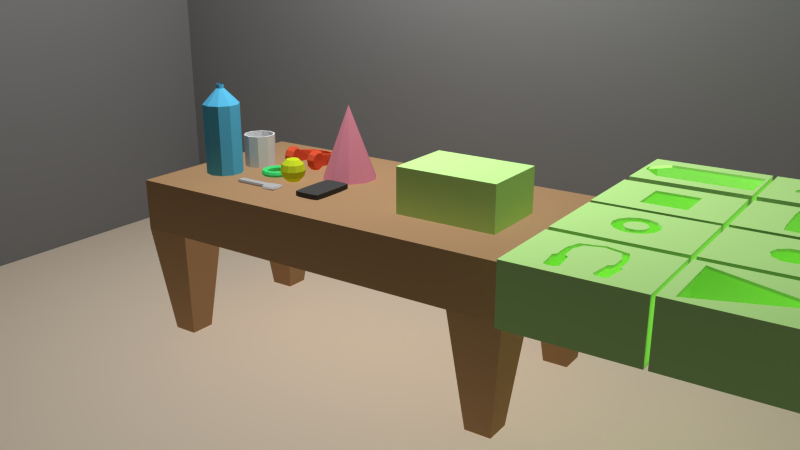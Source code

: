 # Source: State1.blend  (saved by Blender 2.73.0; exported with 4.5.12 LTS)
import bpy
from mathutils import Matrix  # noqa: F401  (used for matrix-valued properties, if any)

bpy.ops.wm.read_factory_settings(use_empty=True)
scene = bpy.context.scene
scene.name = 'Scene'

# ---- collections
col_collection_1 = bpy.data.collections.new('Collection 1'); scene.collection.children.link(col_collection_1)

# ---- materials (node trees are filled in below, after node groups)
mat_simpleboxmaterial = bpy.data.materials.new('SimpleBoxMaterial')
mat_simpleboxmaterial.alpha_threshold = 0.0
mat_simpleboxmaterial.roughness = 0.5
mat_material_010 = bpy.data.materials.new('Material.010')
mat_material_010.alpha_threshold = 0.0
mat_material_010.roughness = 0.5
mat_material_011 = bpy.data.materials.new('Material.011')
mat_material_011.alpha_threshold = 0.0
mat_material_011.roughness = 0.5
mat_material_006 = bpy.data.materials.new('Material.006')
mat_material_006.alpha_threshold = 0.0
mat_material_006.roughness = 0.5
mat_material_004 = bpy.data.materials.new('Material.004')
mat_material_004.alpha_threshold = 0.0
mat_material_004.roughness = 0.5
mat_material_002 = bpy.data.materials.new('Material.002')
mat_material_002.alpha_threshold = 0.0
mat_material_002.roughness = 0.5
mat_material_009 = bpy.data.materials.new('Material.009')
mat_material_009.alpha_threshold = 0.0
mat_material_009.roughness = 0.5
mat_material = bpy.data.materials.new('Material')
mat_material.alpha_threshold = 0.0
mat_material.roughness = 0.5
mat_material_007 = bpy.data.materials.new('Material.007')
mat_material_007.alpha_threshold = 0.0
mat_material_007.roughness = 0.5
mat_material_005 = bpy.data.materials.new('Material.005')
mat_material_005.alpha_threshold = 0.0
mat_material_005.roughness = 0.5
mat_material_003 = bpy.data.materials.new('Material.003')
mat_material_003.alpha_threshold = 0.0
mat_material_003.roughness = 0.5
mat_material_001 = bpy.data.materials.new('Material.001')
mat_material_001.alpha_threshold = 0.0
mat_material_001.roughness = 0.5

# ---- material node trees
mat_simpleboxmaterial.use_nodes = True; mat_simpleboxmaterial.node_tree.nodes.clear()
_N = mat_simpleboxmaterial.node_tree.nodes; _L = mat_simpleboxmaterial.node_tree.links
n0 = _N.new('ShaderNodeOutputMaterial'); n0.name = 'Material Output'; n0.location = (300, 300)
n1 = _N.new('ShaderNodeBsdfDiffuse'); n1.name = 'Diffuse BSDF'; n1.location = (10, 300)
n1.inputs[0].default_value = (0.6046, 1.0, 0.3503, 1.0)
_L.new(n1.outputs[0], n0.inputs[0])
n0.is_active_output = True
mat_material_010.use_nodes = True; mat_material_010.node_tree.nodes.clear()
_N = mat_material_010.node_tree.nodes; _L = mat_material_010.node_tree.links
n0 = _N.new('ShaderNodeOutputMaterial'); n0.name = 'Material Output'; n0.location = (300, 300)
n1 = _N.new('ShaderNodeBsdfDiffuse'); n1.name = 'Diffuse BSDF'; n1.location = (10, 300)
n1.inputs[0].default_value = (0.8, 0.6827, 0.5364, 1.0)
_L.new(n1.outputs[0], n0.inputs[0])
n0.is_active_output = True
mat_material_011.use_nodes = True; mat_material_011.node_tree.nodes.clear()
_N = mat_material_011.node_tree.nodes; _L = mat_material_011.node_tree.links
n0 = _N.new('ShaderNodeOutputMaterial'); n0.name = 'Material Output'; n0.location = (300, 300)
n1 = _N.new('ShaderNodeBsdfDiffuse'); n1.name = 'Diffuse BSDF'; n1.location = (10, 300)
n1.inputs[0].default_value = (0.2079, 0.2079, 0.2079, 1.0)
_L.new(n1.outputs[0], n0.inputs[0])
n0.is_active_output = True
mat_material_006.use_nodes = True; mat_material_006.node_tree.nodes.clear()
_N = mat_material_006.node_tree.nodes; _L = mat_material_006.node_tree.links
n0 = _N.new('ShaderNodeOutputMaterial'); n0.name = 'Material Output'; n0.location = (300, 300)
n1 = _N.new('ShaderNodeBsdfDiffuse'); n1.name = 'Diffuse BSDF'; n1.location = (10, 300)
n1.inputs[0].default_value = (0.8, 0.1043, 0.0427, 1.0)
_L.new(n1.outputs[0], n0.inputs[0])
n0.is_active_output = True
mat_material_004.use_nodes = True; mat_material_004.node_tree.nodes.clear()
_N = mat_material_004.node_tree.nodes; _L = mat_material_004.node_tree.links
n0 = _N.new('ShaderNodeOutputMaterial'); n0.name = 'Material Output'; n0.location = (300, 300)
n1 = _N.new('ShaderNodeBsdfDiffuse'); n1.name = 'Diffuse BSDF'; n1.location = (10, 300)
n1.inputs[0].default_value = (0.6536, 0.8, 0.02754, 1.0)
_L.new(n1.outputs[0], n0.inputs[0])
n0.is_active_output = True
mat_material_002.use_nodes = True; mat_material_002.node_tree.nodes.clear()
_N = mat_material_002.node_tree.nodes; _L = mat_material_002.node_tree.links
n0 = _N.new('ShaderNodeOutputMaterial'); n0.name = 'Material Output'; n0.location = (300, 300)
n1 = _N.new('ShaderNodeBsdfDiffuse'); n1.name = 'Diffuse BSDF'; n1.location = (10, 300)
n1.inputs[0].default_value = (0.8, 0.2838, 0.3812, 1.0)
_L.new(n1.outputs[0], n0.inputs[0])
n0.is_active_output = True
mat_material_009.use_nodes = True; mat_material_009.node_tree.nodes.clear()
_N = mat_material_009.node_tree.nodes; _L = mat_material_009.node_tree.links
n0 = _N.new('ShaderNodeOutputMaterial'); n0.name = 'Material Output'; n0.location = (300, 300)
n1 = _N.new('ShaderNodeBsdfDiffuse'); n1.name = 'Diffuse BSDF'; n1.location = (10, 300)
n1.inputs[0].default_value = (0.07161, 0.8, 0.2199, 1.0)
_L.new(n1.outputs[0], n0.inputs[0])
n0.is_active_output = True
mat_material.use_nodes = True; mat_material.node_tree.nodes.clear()
_N = mat_material.node_tree.nodes; _L = mat_material.node_tree.links
n0 = _N.new('ShaderNodeOutputMaterial'); n0.name = 'Material Output'; n0.location = (300, 300)
n1 = _N.new('ShaderNodeBsdfDiffuse'); n1.name = 'Diffuse BSDF'; n1.location = (10, 300)
n1.inputs[0].default_value = (0.1064, 0.5103, 0.8, 1.0)
_L.new(n1.outputs[0], n0.inputs[0])
n0.is_active_output = True
mat_material_007.use_nodes = True; mat_material_007.node_tree.nodes.clear()
_N = mat_material_007.node_tree.nodes; _L = mat_material_007.node_tree.links
n0 = _N.new('ShaderNodeOutputMaterial'); n0.name = 'Material Output'; n0.location = (300, 300)
n1 = _N.new('ShaderNodeBsdfDiffuse'); n1.name = 'Diffuse BSDF'; n1.location = (10, 300)
_L.new(n1.outputs[0], n0.inputs[0])
n0.is_active_output = True
mat_material_005.use_nodes = True; mat_material_005.node_tree.nodes.clear()
_N = mat_material_005.node_tree.nodes; _L = mat_material_005.node_tree.links
n0 = _N.new('ShaderNodeOutputMaterial'); n0.name = 'Material Output'; n0.location = (300, 300)
n1 = _N.new('ShaderNodeBsdfDiffuse'); n1.name = 'Diffuse BSDF'; n1.location = (10, 300)
n1.inputs[0].default_value = (0.4672, 0.4672, 0.4672, 1.0)
_L.new(n1.outputs[0], n0.inputs[0])
n0.is_active_output = True
mat_material_003.use_nodes = True; mat_material_003.node_tree.nodes.clear()
_N = mat_material_003.node_tree.nodes; _L = mat_material_003.node_tree.links
n0 = _N.new('ShaderNodeOutputMaterial'); n0.name = 'Material Output'; n0.location = (300, 300)
n1 = _N.new('ShaderNodeBsdfDiffuse'); n1.name = 'Diffuse BSDF'; n1.location = (10, 300)
n1.inputs[0].default_value = (0.06998, 0.06998, 0.06998, 1.0)
_L.new(n1.outputs[0], n0.inputs[0])
n0.is_active_output = True
mat_material_001.use_nodes = True; mat_material_001.node_tree.nodes.clear()
_N = mat_material_001.node_tree.nodes; _L = mat_material_001.node_tree.links
n0 = _N.new('ShaderNodeOutputMaterial'); n0.name = 'Material Output'; n0.location = (300, 300)
n1 = _N.new('ShaderNodeBsdfDiffuse'); n1.name = 'Diffuse BSDF'; n1.location = (10, 300)
n1.inputs[0].default_value = (0.4385, 0.2701, 0.1431, 1.0)
_L.new(n1.outputs[0], n0.inputs[0])
n0.is_active_output = True

# ---- world
world_world = bpy.data.worlds.new('World'); scene.world = world_world
world_world.color = (0.05088, 0.05088, 0.05088)
world_world.use_sun_shadow = False
world_world.sun_shadow_jitter_overblur = 0.0
world_world.cycles.sampling_method = 'MANUAL'
world_world.cycles.sample_map_resolution = 256

# ---- cameras
cam_camera_003 = bpy.data.cameras.new('Camera.003')
cam_camera_003.clip_end = 100.0
cam_camera_003.lens = 35.0
cam_camera_003.sensor_width = 32.0
cam_camera_003.sensor_height = 18.0
cam_camera_003.display_size = 2.0
cam_camera_003.dof.focus_distance = 0.0

# ---- lights
light_lamp = bpy.data.lights.new('Lamp', 'POINT')
light_lamp.transmission_factor = 0.0
light_lamp.cutoff_distance = 30.0
light_lamp.use_shadow = False
light_lamp.energy = 1000.0
light_lamp.shadow_buffer_clip_start = 1.001
light_lamp.shadow_soft_size = 0.1
light_lamp.shadow_maximum_resolution = 0.006
light_lamp.use_absolute_resolution = True
light_lamp.cycles.use_multiple_importance_sampling = False

# ---- meshes
me_plane_011 = bpy.data.meshes.new('Plane.011')
me_plane_011.from_pydata([(0.203, -0.2868, 0.1119), (0.203, 0.2868, 0.1119), (-0.203, 0.2868, 0.1119), (-0.203, -0.2868, 0.1119), (-0.203, -0.2868, -0.1119), (0.203, -0.2868, -0.1119), (0.203, 0.2868, -0.1119), (-0.203, 0.2868, -0.1119), (0.07961, -0.05738, -0.1119), (0.07961, 0.09127, -0.1119), (0.07961, 0.148, -0.1119), (0.07961, 0.1484, -0.1119), (-0.06996, 0.1484, -0.1119), (-0.06996, 0.1334, -0.1119), (-0.06996, 0.1334, -0.1119), (-0.06996, 0.0003299, -0.1119), (-0.06996, -0.0005995, -0.1119), (-0.06996, -0.001174, -0.1119), (-0.06996, -0.002103, -0.1119), (-0.06996, -0.1352, -0.1119), (-0.06996, -0.1352, -0.1119), (-0.06996, -0.1502, -0.1119), (0.07961, -0.1502, -0.1119), (0.07961, -0.1219, -0.1119), (0.1973, -0.281, 0.1061), (0.1973, 0.281, 0.1061), (-0.1973, 0.281, 0.1061), (-0.1973, -0.281, 0.1061), (-0.1973, -0.281, -0.1061), (0.1973, -0.281, -0.1061), (0.1973, 0.281, -0.1061), (-0.1973, 0.281, -0.1061), (0.07961, -0.05738, -0.1019), (0.07961, 0.09127, -0.1019), (0.07961, 0.148, -0.1019), (0.07961, 0.1484, -0.1019), (-0.06996, 0.1484, -0.1019), (-0.06996, 0.1334, -0.1019), (-0.06996, 0.1334, -0.1019), (-0.06996, 0.0003299, -0.1019), (-0.06996, -0.0005995, -0.1019), (-0.06996, -0.001174, -0.1019), (-0.06996, -0.002103, -0.1019), (-0.06996, -0.1352, -0.1019), (-0.06996, -0.1352, -0.1019), (-0.06996, -0.1502, -0.1019), (0.07961, -0.1502, -0.1019), (0.07961, -0.1219, -0.1019)], [], [(0, 1, 2, 3), (0, 3, 4, 5), (1, 0, 5, 6), (2, 1, 6, 7), (3, 2, 7, 4), (5, 8, 9, 10, 11, 12, 13, 7, 6), (5, 4, 7, 13, 14, 15, 16, 17, 18, 19, 20, 21, 22, 23, 8), (27, 26, 25, 24), (29, 28, 27, 24), (30, 29, 24, 25), (31, 30, 25, 26), (28, 31, 26, 27), (30, 31, 37, 36, 35, 34, 33, 32, 29), (32, 47, 46, 45, 44, 43, 42, 41, 40, 39, 38, 37, 31, 28, 29), (11, 10, 34, 35), (12, 11, 35, 36), (13, 12, 36, 37), (14, 13, 37, 38), (15, 14, 38, 39), (16, 15, 39, 40), (17, 16, 40, 41), (22, 21, 45, 46), (21, 20, 44, 45), (23, 22, 46, 47), (20, 19, 43, 44), (8, 23, 47, 32), (19, 18, 42, 43), (9, 8, 32, 33), (18, 17, 41, 42), (10, 9, 33, 34)])
me_plane_011.materials.append(mat_simpleboxmaterial)
me_plane_011.use_remesh_preserve_volume = False
me_plane_011.use_remesh_preserve_attributes = False
me_plane_011.use_mirror_vertex_groups = False
me_plane_011.update()
me_plane_009 = bpy.data.meshes.new('Plane.009')
me_plane_009.from_pydata([(0.203, -0.2868, 0.1119), (0.203, 0.2868, 0.1119), (-0.203, 0.2868, 0.1119), (-0.203, -0.2868, 0.1119), (-0.203, -0.2868, -0.1119), (0.203, -0.2868, -0.1119), (0.203, 0.2868, -0.1119), (-0.203, 0.2868, -0.1119), (0.1202, -0.01165, -0.1119), (0.1202, -0.01074, -0.1119), (0.1164, 0.0253, -0.1119), (0.1132, 0.05037, -0.1119), (0.1114, 0.06052, -0.1119), (0.1057, 0.06106, -0.1119), (0.05061, 0.05646, -0.1119), (0.04364, 0.02621, -0.1119), (0.04331, 0.02492, -0.1119), (-0.1117, 0.02492, -0.1119), (-0.1117, 0.02408, -0.1119), (-0.1149, -0.01165, -0.1119), (-0.1149, -0.01244, -0.1119), (-0.1117, -0.04822, -0.1119), (0.04331, -0.04822, -0.1119), (0.04865, -0.07299, -0.1119), (0.05061, -0.07976, -0.1119), (0.06856, -0.08074, -0.1119), (0.09693, -0.08431, -0.1119), (0.1047, -0.08283, -0.1119), (0.1111, -0.08283, -0.1119), (0.1111, -0.07968, -0.1119), (0.1137, -0.06988, -0.1119), (0.1152, -0.0533, -0.1119), (0.1162, -0.04836, -0.1119), (0.1164, -0.04389, -0.1119), (0.1973, -0.281, 0.1061), (0.1973, 0.281, 0.1061), (-0.1973, 0.281, 0.1061), (-0.1973, -0.281, 0.1061), (-0.1973, -0.281, -0.1061), (0.1973, -0.281, -0.1061), (0.1973, 0.281, -0.1061), (-0.1973, 0.281, -0.1061), (0.1202, -0.01165, -0.1019), (0.1202, -0.01074, -0.1019), (0.1164, 0.0253, -0.1019), (0.1132, 0.05037, -0.1019), (0.1114, 0.06052, -0.1019), (0.1057, 0.06106, -0.1019), (0.05061, 0.05646, -0.1019), (0.04364, 0.02621, -0.1019), (0.04331, 0.02492, -0.1019), (-0.1117, 0.02492, -0.1019), (-0.1117, 0.02408, -0.1019), (-0.1149, -0.01165, -0.1019), (-0.1149, -0.01244, -0.1019), (-0.1117, -0.04822, -0.1019), (0.04331, -0.04822, -0.1019), (0.04865, -0.07299, -0.1019), (0.05061, -0.07976, -0.1019), (0.06856, -0.08074, -0.1019), (0.09693, -0.08431, -0.1019), (0.1047, -0.08283, -0.1019), (0.1111, -0.08283, -0.1019), (0.1111, -0.07968, -0.1019), (0.1137, -0.06988, -0.1019), (0.1152, -0.0533, -0.1019), (0.1162, -0.04836, -0.1019), (0.1164, -0.04389, -0.1019)], [], [(0, 1, 2, 3), (0, 3, 4, 5), (1, 0, 5, 6), (2, 1, 6, 7), (3, 2, 7, 4), (5, 8, 9, 10, 11, 12, 13, 14, 15, 16, 17, 18, 19, 20, 7, 6), (5, 4, 7, 20, 21, 22, 23, 24, 25, 26, 27, 28, 29, 30, 31, 32, 33, 8), (37, 36, 35, 34), (39, 38, 37, 34), (40, 39, 34, 35), (41, 40, 35, 36), (38, 41, 36, 37), (40, 41, 54, 53, 52, 51, 50, 49, 48, 47, 46, 45, 44, 43, 42, 39), (42, 67, 66, 65, 64, 63, 62, 61, 60, 59, 58, 57, 56, 55, 54, 41, 38, 39), (9, 8, 42, 43), (10, 9, 43, 44), (11, 10, 44, 45), (12, 11, 45, 46), (13, 12, 46, 47), (14, 13, 47, 48), (15, 14, 48, 49), (16, 15, 49, 50), (17, 16, 50, 51), (18, 17, 51, 52), (19, 18, 52, 53), (20, 19, 53, 54), (21, 20, 54, 55), (22, 21, 55, 56), (23, 22, 56, 57), (24, 23, 57, 58), (25, 24, 58, 59), (26, 25, 59, 60), (27, 26, 60, 61), (28, 27, 61, 62), (29, 28, 62, 63), (30, 29, 63, 64), (31, 30, 64, 65), (32, 31, 65, 66), (33, 32, 66, 67), (8, 33, 67, 42)])
me_plane_009.materials.append(mat_simpleboxmaterial)
me_plane_009.use_remesh_preserve_volume = False
me_plane_009.use_remesh_preserve_attributes = False
me_plane_009.use_mirror_vertex_groups = False
me_plane_009.update()
me_plane_007 = bpy.data.meshes.new('Plane.007')
me_plane_007.from_pydata([(0.203, -0.2868, 0.1119), (0.203, 0.2868, 0.1119), (-0.203, 0.2868, 0.1119), (-0.203, -0.2868, 0.1119), (-0.203, -0.2868, -0.1119), (0.203, -0.2868, -0.1119), (0.203, 0.2868, -0.1119), (-0.203, 0.2868, -0.1119), (0.02626, 0.2225, -0.1119), (-0.004726, 0.2225, -0.1119), (-0.03571, 0.2225, -0.1119), (-0.0636, 0.2115, -0.1119), (-0.0667, 0.1129, -0.1119), (-0.0667, 0.003282, -0.1119), (-0.0667, -0.1063, -0.1119), (-0.0636, -0.2049, -0.1119), (-0.03571, -0.2159, -0.1119), (-0.004726, -0.2159, -0.1119), (0.02626, -0.2159, -0.1119), (0.05415, -0.2049, -0.1119), (0.05724, -0.1063, -0.1119), (0.05724, 0.003282, -0.1119), (0.05724, 0.1129, -0.1119), (0.05415, 0.2115, -0.1119), (0.1973, -0.281, 0.1061), (0.1973, 0.281, 0.1061), (-0.1973, 0.281, 0.1061), (-0.1973, -0.281, 0.1061), (-0.1973, -0.281, -0.1061), (0.1973, -0.281, -0.1061), (0.1973, 0.281, -0.1061), (-0.1973, 0.281, -0.1061), (0.02626, 0.2225, -0.1019), (-0.004726, 0.2225, -0.1019), (-0.03571, 0.2225, -0.1019), (-0.0636, 0.2115, -0.1019), (-0.0667, 0.1129, -0.1019), (-0.0667, 0.003282, -0.1019), (-0.0667, -0.1063, -0.1019), (-0.0636, -0.2049, -0.1019), (-0.03571, -0.2159, -0.1019), (-0.004726, -0.2159, -0.1019), (0.02626, -0.2159, -0.1019), (0.05415, -0.2049, -0.1019), (0.05724, -0.1063, -0.1019), (0.05724, 0.003282, -0.1019), (0.05724, 0.1129, -0.1019), (0.05415, 0.2115, -0.1019)], [], [(0, 1, 2, 3), (0, 3, 4, 5), (1, 0, 5, 6), (2, 1, 6, 7), (3, 2, 7, 4), (6, 8, 9, 10, 11, 12, 13, 14, 15, 16, 4, 7), (5, 4, 16, 17, 18, 19, 20, 21, 22, 23, 8, 6), (27, 26, 25, 24), (29, 28, 27, 24), (30, 29, 24, 25), (31, 30, 25, 26), (28, 31, 26, 27), (31, 28, 40, 39, 38, 37, 36, 35, 34, 33, 32, 30), (30, 32, 47, 46, 45, 44, 43, 42, 41, 40, 28, 29), (10, 9, 33, 34), (11, 10, 34, 35), (12, 11, 35, 36), (13, 12, 36, 37), (14, 13, 37, 38), (15, 14, 38, 39), (16, 15, 39, 40), (17, 16, 40, 41), (18, 17, 41, 42), (19, 18, 42, 43), (20, 19, 43, 44), (21, 20, 44, 45), (22, 21, 45, 46), (23, 22, 46, 47), (8, 23, 47, 32), (9, 8, 32, 33)])
me_plane_007.materials.append(mat_simpleboxmaterial)
me_plane_007.use_remesh_preserve_volume = False
me_plane_007.use_remesh_preserve_attributes = False
me_plane_007.use_mirror_vertex_groups = False
me_plane_007.update()
me_plane_006 = bpy.data.meshes.new('Plane.006')
me_plane_006.from_pydata([(0.203, -0.2868, 0.1119), (0.203, 0.2868, 0.1119), (-0.203, 0.2868, 0.1119), (-0.203, -0.2868, 0.1119), (-0.203, -0.2868, -0.1119), (0.203, -0.2868, -0.1119), (0.203, 0.2868, -0.1119), (-0.203, 0.2868, -0.1119), (0.07323, 0.01312, -0.1124), (0.06603, 0.0762, -0.1124), (0.04586, 0.1268, -0.1124), (0.01671, 0.1549, -0.1124), (-0.01564, 0.1549, -0.1124), (-0.04478, 0.1268, -0.1124), (-0.06495, 0.0762, -0.1124), (-0.07215, 0.01312, -0.1124), (-0.06495, -0.04995, -0.1124), (-0.04478, -0.1005, -0.1124), (-0.01564, -0.1286, -0.1124), (0.01671, -0.1286, -0.1124), (0.04586, -0.1005, -0.1124), (0.06603, -0.04995, -0.1124), (0.03743, 0.01312, -0.1114), (0.03378, -0.01889, -0.1114), (0.02354, -0.04457, -0.1114), (0.008748, -0.05881, -0.1114), (-0.007671, -0.05881, -0.1114), (-0.02246, -0.04457, -0.1114), (-0.0327, -0.01889, -0.1114), (-0.03635, 0.01312, -0.1114), (-0.0327, 0.04514, -0.1114), (-0.02246, 0.07081, -0.1114), (-0.007671, 0.08506, -0.1114), (0.008748, 0.08506, -0.1114), (0.02354, 0.07081, -0.1114), (0.03378, 0.04514, -0.1114), (0.1973, -0.281, 0.1061), (0.1973, 0.281, 0.1061), (-0.1973, 0.281, 0.1061), (-0.1973, -0.281, 0.1061), (-0.1973, -0.281, -0.1061), (0.1973, -0.281, -0.1061), (0.1973, 0.281, -0.1061), (-0.1973, 0.281, -0.1061), (0.07323, 0.01312, -0.1014), (0.06603, 0.0762, -0.1014), (0.04586, 0.1268, -0.1014), (0.01671, 0.1549, -0.1014), (-0.01564, 0.1549, -0.1014), (-0.04478, 0.1268, -0.1014), (-0.06495, 0.0762, -0.1014), (-0.07215, 0.01312, -0.1014), (-0.06495, -0.04995, -0.1014), (-0.04478, -0.1005, -0.1014), (-0.01564, -0.1286, -0.1014), (0.01671, -0.1286, -0.1014), (0.04586, -0.1005, -0.1014), (0.06603, -0.04995, -0.1014), (0.03743, 0.01312, -0.1024), (0.03378, -0.01889, -0.1024), (0.02354, -0.04457, -0.1024), (0.008748, -0.05881, -0.1024), (-0.007671, -0.05881, -0.1024), (-0.02246, -0.04457, -0.1024), (-0.0327, -0.01889, -0.1024), (-0.03635, 0.01312, -0.1024), (-0.0327, 0.04514, -0.1024), (-0.02246, 0.07081, -0.1024), (-0.007671, 0.08506, -0.1024), (0.008748, 0.08506, -0.1024), (0.02354, 0.07081, -0.1024), (0.03378, 0.04514, -0.1024)], [], [(0, 1, 2, 3), (0, 3, 4, 5), (1, 0, 5, 6), (2, 1, 6, 7), (3, 2, 7, 4), (6, 8, 9, 10, 11, 12, 13, 14, 15, 4, 7), (5, 4, 15, 16, 17, 18, 19, 20, 21, 8, 6), (22, 23, 24, 25, 26, 27, 28, 29, 30, 31, 32, 33, 34, 35), (39, 38, 37, 36), (41, 40, 39, 36), (42, 41, 36, 37), (43, 42, 37, 38), (40, 43, 38, 39), (43, 40, 51, 50, 49, 48, 47, 46, 45, 44, 42), (42, 44, 57, 56, 55, 54, 53, 52, 51, 40, 41), (71, 70, 69, 68, 67, 66, 65, 64, 63, 62, 61, 60, 59, 58), (14, 13, 49, 50), (15, 14, 50, 51), (16, 15, 51, 52), (17, 16, 52, 53), (18, 17, 53, 54), (19, 18, 54, 55), (23, 22, 58, 59), (24, 23, 59, 60), (25, 24, 60, 61), (26, 25, 61, 62), (30, 29, 65, 66), (31, 30, 66, 67), (32, 31, 67, 68), (33, 32, 68, 69), (34, 33, 69, 70), (29, 28, 64, 65), (28, 27, 63, 64), (27, 26, 62, 63), (13, 12, 48, 49), (35, 34, 70, 71), (22, 35, 71, 58), (20, 19, 55, 56), (12, 11, 47, 48), (21, 20, 56, 57), (11, 10, 46, 47), (8, 21, 57, 44), (10, 9, 45, 46), (9, 8, 44, 45)])
me_plane_006.materials.append(mat_simpleboxmaterial)
me_plane_006.use_remesh_preserve_volume = False
me_plane_006.use_remesh_preserve_attributes = False
me_plane_006.use_mirror_vertex_groups = False
me_plane_006.update()
me_plane_005 = bpy.data.meshes.new('Plane.005')
me_plane_005.from_pydata([(0.203, -0.2868, 0.1119), (0.203, 0.2868, 0.1119), (-0.203, 0.2868, 0.1119), (-0.203, -0.2868, 0.1119), (0.203, -0.2868, -0.1119), (0.203, 0.2868, -0.1119), (-0.203, 0.2868, -0.1119), (-0.203, -0.2868, -0.1119)], [], [(0, 1, 2, 3), (7, 6, 5, 4), (0, 3, 7, 4), (1, 0, 4, 5), (2, 1, 5, 6), (3, 2, 6, 7)])
me_plane_005.materials.append(mat_simpleboxmaterial)
me_plane_005.use_remesh_preserve_volume = False
me_plane_005.use_remesh_preserve_attributes = False
me_plane_005.use_mirror_vertex_groups = False
me_plane_005.update()
me_plane_003 = bpy.data.meshes.new('Plane.003')
me_plane_003.from_pydata([(0.203, -0.2868, 0.1119), (0.203, 0.2868, 0.1119), (-0.203, 0.2868, 0.1119), (-0.203, -0.2868, 0.1119), (-0.203, -0.2868, -0.1119), (0.203, -0.2868, -0.1119), (0.203, 0.2868, -0.1119), (-0.203, 0.2868, -0.1119), (-0.005022, 0.2144, -0.1125), (-0.02781, 0.2007, -0.1125), (-0.0766, 0.1761, -0.1125), (-0.08404, 0.1319, -0.1125), (-0.09229, 0.08858, -0.1125), (-0.09353, 0.01188, -0.1125), (-0.09336, -0.003999, -0.1125), (-0.0915, -0.03414, -0.1125), (-0.09514, -0.04103, -0.1125), (-0.1026, -0.05682, -0.1125), (-0.09754, -0.1154, -0.1125), (-0.09665, -0.1275, -0.1125), (-0.09609, -0.1371, -0.1125), (-0.09518, -0.1584, -0.1125), (-0.09368, -0.2004, -0.1125), (-0.08028, -0.2156, -0.1125), (-0.05969, -0.2106, -0.1125), (-0.04984, -0.1898, -0.1125), (-0.05263, -0.1447, -0.1125), (-0.0538, -0.1258, -0.1125), (-0.05433, -0.1172, -0.1125), (-0.05499, -0.1065, -0.1125), (-0.05878, -0.04514, -0.1125), (-0.05895, -0.04492, -0.1125), (-0.06207, -0.0405, -0.1125), (-0.0709, -0.02917, -0.1125), (-0.07277, 0.000971, -0.1125), (-0.07288, 0.05943, -0.1125), (-0.07414, 0.08164, -0.1125), (-0.06426, 0.1243, -0.1125), (-0.06054, 0.1555, -0.1125), (-0.03944, 0.1678, -0.1125), (-0.005271, 0.1892, -0.1125), (0.0284, 0.1679, -0.1125), (0.04994, 0.1553, -0.1125), (0.05348, 0.1249, -0.1125), (0.06345, 0.08136, -0.1125), (0.0624, 0.05935, -0.1125), (0.0623, 0.0005839, -0.1125), (0.06042, -0.02955, -0.1125), (0.04833, -0.04498, -0.1125), (0.04816, -0.04754, -0.1125), (0.04441, -0.1077, -0.1125), (0.0438, -0.1175, -0.1125), (0.0433, -0.1254, -0.1125), (0.04222, -0.1428, -0.1125), (0.03927, -0.1901, -0.1125), (0.0491, -0.2109, -0.1125), (0.06968, -0.216, -0.1125), (0.08308, -0.2009, -0.1125), (0.08476, -0.1548, -0.1125), (0.08556, -0.1363, -0.1125), (0.08605, -0.128, -0.1125), (0.08682, -0.1176, -0.1125), (0.09213, -0.056, -0.1125), (0.09116, -0.05395, -0.1125), (0.08101, -0.03464, -0.1125), (0.08289, -0.004504, -0.1125), (0.083, 0.01465, -0.1125), (0.0816, 0.08822, -0.1125), (0.07382, 0.1296, -0.1125), (0.06617, 0.1757, -0.1125), (0.01798, 0.2003, -0.1125), (0.1973, -0.281, 0.1061), (0.1973, 0.281, 0.1061), (-0.1973, 0.281, 0.1061), (-0.1973, -0.281, 0.1061), (-0.1973, -0.281, -0.1061), (0.1973, -0.281, -0.1061), (0.1973, 0.281, -0.1061), (-0.1973, 0.281, -0.1061), (-0.005045, 0.2143, -0.1025), (-0.02778, 0.2007, -0.1025), (-0.07657, 0.1761, -0.1025), (-0.08402, 0.1319, -0.1025), (-0.09226, 0.08859, -0.1025), (-0.0935, 0.01189, -0.1025), (-0.09334, -0.003988, -0.1025), (-0.09147, -0.03413, -0.1025), (-0.09512, -0.04102, -0.1025), (-0.1025, -0.05681, -0.1025), (-0.09751, -0.1154, -0.1025), (-0.09662, -0.1275, -0.1025), (-0.09607, -0.1371, -0.1025), (-0.09515, -0.1584, -0.1025), (-0.09365, -0.2004, -0.1025), (-0.08026, -0.2156, -0.1025), (-0.05967, -0.2106, -0.1025), (-0.04982, -0.1898, -0.1025), (-0.05261, -0.1447, -0.1025), (-0.05377, -0.1258, -0.1025), (-0.0543, -0.1172, -0.1025), (-0.05497, -0.1065, -0.1025), (-0.05876, -0.04513, -0.1025), (-0.05893, -0.04491, -0.1025), (-0.06204, -0.04049, -0.1025), (-0.07088, -0.02916, -0.1025), (-0.07274, 0.000982, -0.1025), (-0.07286, 0.05944, -0.1025), (-0.07411, 0.08165, -0.1025), (-0.06424, 0.1243, -0.1025), (-0.06052, 0.1555, -0.1025), (-0.03942, 0.1679, -0.1025), (-0.005247, 0.1892, -0.1025), (0.02842, 0.1679, -0.1025), (0.04996, 0.1553, -0.1025), (0.05351, 0.1249, -0.1025), (0.06347, 0.08137, -0.1025), (0.06242, 0.05936, -0.1025), (0.06233, 0.0005949, -0.1025), (0.06045, -0.02954, -0.1025), (0.04835, -0.04497, -0.1025), (0.04819, -0.04753, -0.1025), (0.04443, -0.1077, -0.1025), (0.04382, -0.1175, -0.1025), (0.04333, -0.1254, -0.1025), (0.04224, -0.1428, -0.1025), (0.03929, -0.1901, -0.1025), (0.04912, -0.2109, -0.1025), (0.06964, -0.216, -0.1025), (0.08304, -0.2009, -0.1025), (0.08472, -0.1548, -0.1025), (0.08552, -0.1364, -0.1025), (0.08601, -0.128, -0.1025), (0.08678, -0.1176, -0.1025), (0.09209, -0.05602, -0.1025), (0.09112, -0.05396, -0.1025), (0.08097, -0.03466, -0.1025), (0.08285, -0.004521, -0.1025), (0.08296, 0.01463, -0.1025), (0.08157, 0.0882, -0.1025), (0.07378, 0.1296, -0.1025), (0.06613, 0.1757, -0.1025), (0.01794, 0.2003, -0.1025)], [], [(0, 1, 2, 3), (0, 3, 4, 5), (1, 0, 5, 6), (2, 1, 6, 7), (3, 2, 7, 4), (5, 4, 7, 8, 9, 10, 11, 12, 13, 14, 15, 16, 17, 18, 19, 20, 21, 22, 23, 24, 25, 26, 27, 28, 29, 30, 31, 32, 33, 34, 35, 36, 37, 38, 39, 40, 41, 42, 43, 44, 45, 46, 47, 48, 49, 50, 51, 52, 53, 54, 55), (5, 55, 56, 57, 58, 59, 60, 61, 62, 63, 64, 65, 66, 67, 68, 69, 70, 8, 7, 6), (74, 73, 72, 71), (76, 75, 74, 71), (77, 76, 71, 72), (78, 77, 72, 73), (75, 78, 73, 74), (126, 125, 124, 123, 122, 121, 120, 119, 118, 117, 116, 115, 114, 113, 112, 111, 110, 109, 108, 107, 106, 105, 104, 103, 102, 101, 100, 99, 98, 97, 96, 95, 94, 93, 92, 91, 90, 89, 88, 87, 86, 85, 84, 83, 82, 81, 80, 79, 78, 75, 76), (77, 78, 79, 141, 140, 139, 138, 137, 136, 135, 134, 133, 132, 131, 130, 129, 128, 127, 126, 76), (9, 8, 79, 80), (10, 9, 80, 81), (11, 10, 81, 82), (12, 11, 82, 83), (13, 12, 83, 84), (14, 13, 84, 85), (15, 14, 85, 86), (16, 15, 86, 87), (17, 16, 87, 88), (18, 17, 88, 89), (19, 18, 89, 90), (22, 21, 92, 93), (26, 25, 96, 97), (27, 26, 97, 98), (29, 28, 99, 100), (30, 29, 100, 101), (31, 30, 101, 102), (32, 31, 102, 103), (33, 32, 103, 104), (34, 33, 104, 105), (35, 34, 105, 106), (36, 35, 106, 107), (37, 36, 107, 108), (38, 37, 108, 109), (39, 38, 109, 110), (40, 39, 110, 111), (41, 40, 111, 112), (42, 41, 112, 113), (43, 42, 113, 114), (44, 43, 114, 115), (45, 44, 115, 116), (46, 45, 116, 117), (47, 46, 117, 118), (48, 47, 118, 119), (64, 63, 134, 135), (65, 64, 135, 136), (66, 65, 136, 137), (67, 66, 137, 138), (68, 67, 138, 139), (69, 68, 139, 140), (70, 69, 140, 141), (8, 70, 141, 79), (24, 23, 94, 95), (20, 19, 90, 91), (28, 27, 98, 99), (23, 22, 93, 94), (25, 24, 95, 96), (21, 20, 91, 92), (49, 48, 119, 120), (63, 62, 133, 134), (50, 49, 120, 121), (62, 61, 132, 133), (61, 60, 131, 132), (60, 59, 130, 131), (56, 55, 126, 127), (52, 51, 122, 123), (51, 50, 121, 122), (59, 58, 129, 130), (57, 56, 127, 128), (55, 54, 125, 126), (53, 52, 123, 124), (58, 57, 128, 129), (54, 53, 124, 125)])
me_plane_003.materials.append(mat_simpleboxmaterial)
me_plane_003.use_remesh_preserve_volume = False
me_plane_003.use_remesh_preserve_attributes = False
me_plane_003.use_mirror_vertex_groups = False
me_plane_003.update()
me_plane_001 = bpy.data.meshes.new('Plane.001')
me_plane_001.from_pydata([(0.203, -0.2868, 0.1119), (0.203, 0.2868, 0.1119), (-0.203, 0.2868, 0.1119), (-0.203, -0.2868, 0.1119), (-0.203, -0.2868, -0.1119), (0.203, -0.2868, -0.1119), (0.203, 0.2868, -0.1119), (-0.203, 0.2868, -0.1119), (0.1566, -0.00423, -0.1119), (0.1565, -0.004151, -0.1119), (-0.1634, 0.237, -0.1119), (-0.1634, 0.2369, -0.1119), (-0.1634, 0.2367, -0.1119), (-0.1634, -0.1534, -0.1119), (-0.1634, -0.2455, -0.1119), (0.1565, -0.004359, -0.1119), (0.1566, -0.00428, -0.1119), (0.1973, -0.281, 0.1061), (0.1973, 0.281, 0.1061), (-0.1973, 0.281, 0.1061), (-0.1973, -0.281, 0.1061), (-0.1973, -0.281, -0.1061), (0.1973, -0.281, -0.1061), (0.1973, 0.281, -0.1061), (-0.1973, 0.281, -0.1061), (0.1566, -0.00423, -0.1019), (0.1565, -0.004151, -0.1019), (-0.1634, 0.237, -0.1019), (-0.1634, 0.2369, -0.1019), (-0.1634, 0.2367, -0.1019), (-0.1634, -0.1534, -0.1019), (-0.1634, -0.2455, -0.1019), (0.1565, -0.004359, -0.1019), (0.1566, -0.00428, -0.1019)], [], [(0, 1, 2, 3), (0, 3, 4, 5), (1, 0, 5, 6), (2, 1, 6, 7), (3, 2, 7, 4), (5, 8, 9, 10, 11, 4, 7, 6), (5, 4, 11, 12, 13, 14, 15, 16, 8), (20, 19, 18, 17), (22, 21, 20, 17), (23, 22, 17, 18), (24, 23, 18, 19), (21, 24, 19, 20), (23, 24, 21, 28, 27, 26, 25, 22), (25, 33, 32, 31, 30, 29, 28, 21, 22), (9, 8, 25, 26), (10, 9, 26, 27), (11, 10, 27, 28), (12, 11, 28, 29), (13, 12, 29, 30), (14, 13, 30, 31), (15, 14, 31, 32), (8, 16, 33, 25), (16, 15, 32, 33)])
me_plane_001.materials.append(mat_simpleboxmaterial)
me_plane_001.use_remesh_preserve_volume = False
me_plane_001.use_remesh_preserve_attributes = False
me_plane_001.use_mirror_vertex_groups = False
me_plane_001.update()
me_cube_005 = bpy.data.meshes.new('Cube.005')
me_cube_005.from_pydata([(-1.0, -1.0, -1.0), (-1.0, 1.0, -1.0), (1.0, 1.0, -1.0), (1.0, -1.0, -1.0), (-1.0, -1.0, 1.0), (-1.0, 1.0, 1.0), (1.0, 1.0, 1.0), (1.0, -1.0, 1.0)], [], [(4, 5, 1, 0), (5, 6, 2, 1), (6, 7, 3, 2), (7, 4, 0, 3), (0, 1, 2, 3), (7, 6, 5, 4)])
me_cube_005.materials.append(mat_material_010)
me_cube_005.use_remesh_preserve_volume = False
me_cube_005.use_remesh_preserve_attributes = False
me_cube_005.use_mirror_vertex_groups = False
me_cube_005.update()
me_cube_003 = bpy.data.meshes.new('Cube.003')
me_cube_003.from_pydata([(-1.0, -1.0, -0.9993), (-0.9333, -1.0, -0.9993), (-0.9333, -101.0, -0.9993), (-1.0, -101.0, -0.9993), (-1.0, -1.0, 1.001), (-0.9333, -1.0, 1.001), (-0.9333, -101.0, 1.001), (-1.0, -101.0, 1.001), (-1.0, -1.0, -1.0), (-1.0, 1.0, -1.0), (1.0, 1.0, -1.0), (1.0, -1.0, -1.0), (-1.0, -1.0, 1.0), (-1.0, 1.0, 1.0), (1.0, 1.0, 1.0), (1.0, -1.0, 1.0), (-1.0, -103.0, -1.004), (-1.0, -101.0, -1.004), (1.0, -101.0, -1.004), (1.0, -103.0, -1.004), (-1.0, -103.0, 0.996), (-1.0, -101.0, 0.996), (1.0, -101.0, 0.996), (1.0, -103.0, 0.996)], [], [(4, 5, 1, 0), (5, 6, 2, 1), (6, 7, 3, 2), (7, 4, 0, 3), (0, 1, 2, 3), (7, 6, 5, 4), (12, 13, 9, 8), (13, 14, 10, 9), (14, 15, 11, 10), (15, 12, 8, 11), (8, 9, 10, 11), (15, 14, 13, 12), (20, 21, 17, 16), (21, 22, 18, 17), (22, 23, 19, 18), (23, 20, 16, 19), (16, 17, 18, 19), (23, 22, 21, 20)])
me_cube_003.materials.append(mat_material_011)
me_cube_003.use_remesh_preserve_volume = False
me_cube_003.use_remesh_preserve_attributes = False
me_cube_003.use_mirror_vertex_groups = False
me_cube_003.update()
me_circle_002 = bpy.data.meshes.new('Circle.002')
me_circle_002.from_pydata([(-1.725, 1.437, 0.5926), (-1.789, 1.065, 1.105), (-1.817, 0.5187, 1.321), (-1.797, -0.07715, 1.158), (-1.737, -0.4629, 0.6785), (-1.661, -0.4911, 0.0659), (-1.596, -0.151, -0.4461), (-1.569, 0.4275, -0.662), (-1.589, 1.023, -0.4992), (-1.648, 1.409, -0.02), (-1.291, 1.437, 0.6468), (-1.356, 1.064, 1.159), (-1.383, 0.5183, 1.375), (-1.364, -0.0776, 1.212), (-1.304, -0.4633, 0.7327), (-1.228, -0.4915, 0.12), (-1.163, -0.1514, -0.392), (-1.136, 0.427, -0.6078), (-1.155, 1.023, -0.4451), (-1.215, 1.409, 0.03415), (-1.054, 1.244, 0.6229), (-1.106, 0.9717, 1.033), (-1.128, 0.5089, 1.205), (-1.112, 0.03221, 1.075), (-1.064, -0.2764, 0.6917), (-1.003, -0.2989, 0.2016), (-0.9516, -0.02687, -0.2081), (-0.9296, 0.4359, -0.3807), (-0.9454, 0.9126, -0.2505), (-0.993, 1.221, 0.1328), (-1.029, 0.4724, 0.4123), (-1.029, 0.4724, 0.4123), (-1.029, 0.4724, 0.4123), (-1.029, 0.4724, 0.4123), (-1.029, 0.4724, 0.4123), (-1.029, 0.4724, 0.4123), (-1.029, 0.4724, 0.4123), (-1.029, 0.4724, 0.4123), (-1.029, 0.4724, 0.4123), (-1.029, 0.4724, 0.4123), (-1.976, 1.245, 0.5077), (-2.028, 0.9726, 0.9173), (-2.05, 0.5099, 1.09), (-2.034, 0.03316, 0.9598), (-1.987, -0.2754, 0.5764), (-1.925, -0.298, 0.0863), (-1.874, -0.02591, -0.3233), (-1.852, 0.4369, -0.496), (-1.868, 0.9136, -0.3658), (-1.915, 1.222, 0.01759), (-1.911, 0.4733, 0.3019), (-1.911, 0.4733, 0.3019), (-1.911, 0.4733, 0.3019), (-1.911, 0.4733, 0.3019), (-1.911, 0.4733, 0.3019), (-1.911, 0.4733, 0.3019), (-1.911, 0.4733, 0.3019), (-1.911, 0.4733, 0.3019), (-1.911, 0.4733, 0.3019), (-1.911, 0.4733, 0.3019), (-1.83, 1.081, 1.434), (-1.858, 0.5355, 1.65), (-1.838, -0.06042, 1.488), (-1.397, 1.081, 1.489), (-1.424, 0.535, 1.704), (-1.405, -0.06087, 1.542), (-1.845, 1.09, 2.509), (-1.813, 0.5641, 2.648), (-1.866, 0.03257, 2.526), (-1.464, 1.081, 2.433), (-1.432, 0.5545, 2.572), (-1.485, 0.02296, 2.45), (-1.365, 1.041, 3.479), (-1.508, 0.5447, 3.568), (-1.501, 0.0273, 3.476), (-1.124, 1.057, 3.237), (-1.058, 0.5285, 3.376), (-1.26, 0.04361, 3.233), (0.02123, 1.031, 3.872), (0.009277, 0.5323, 4.038), (0.0001753, 0.05569, 3.866), (0.01009, 1.045, 3.616), (-0.002123, 0.5309, 3.69), (-0.00245, 0.02821, 3.628), (1.725, 1.437, 0.5926), (1.789, 1.065, 1.105), (1.817, 0.5187, 1.321), (1.797, -0.07715, 1.158), (1.737, -0.4629, 0.6785), (1.661, -0.4911, 0.0659), (1.596, -0.151, -0.4461), (1.569, 0.4275, -0.662), (1.589, 1.023, -0.4992), (1.648, 1.409, -0.02), (1.291, 1.437, 0.6468), (1.356, 1.064, 1.159), (1.383, 0.5183, 1.375), (1.364, -0.0776, 1.212), (1.304, -0.4633, 0.7327), (1.228, -0.4915, 0.12), (1.163, -0.1514, -0.392), (1.136, 0.427, -0.6078), (1.155, 1.023, -0.4451), (1.215, 1.409, 0.03415), (1.054, 1.244, 0.6229), (1.106, 0.9717, 1.033), (1.128, 0.5089, 1.205), (1.112, 0.03221, 1.075), (1.064, -0.2764, 0.6917), (1.003, -0.2989, 0.2016), (0.9516, -0.02687, -0.2081), (0.9296, 0.4359, -0.3807), (0.9454, 0.9126, -0.2505), (0.993, 1.221, 0.1328), (1.029, 0.4724, 0.4123), (1.029, 0.4724, 0.4123), (1.029, 0.4724, 0.4123), (1.029, 0.4724, 0.4123), (1.029, 0.4724, 0.4123), (1.029, 0.4724, 0.4123), (1.029, 0.4724, 0.4123), (1.029, 0.4724, 0.4123), (1.029, 0.4724, 0.4123), (1.029, 0.4724, 0.4123), (1.976, 1.245, 0.5077), (2.028, 0.9726, 0.9173), (2.05, 0.5099, 1.09), (2.034, 0.03316, 0.9598), (1.987, -0.2754, 0.5764), (1.925, -0.298, 0.0863), (1.874, -0.02591, -0.3233), (1.852, 0.4369, -0.496), (1.868, 0.9136, -0.3658), (1.915, 1.222, 0.01759), (1.911, 0.4733, 0.3019), (1.911, 0.4733, 0.3019), (1.911, 0.4733, 0.3019), (1.911, 0.4733, 0.3019), (1.911, 0.4733, 0.3019), (1.911, 0.4733, 0.3019), (1.911, 0.4733, 0.3019), (1.911, 0.4733, 0.3019), (1.911, 0.4733, 0.3019), (1.911, 0.4733, 0.3019), (1.83, 1.081, 1.434), (1.858, 0.5355, 1.65), (1.838, -0.06042, 1.488), (1.397, 1.081, 1.489), (1.424, 0.535, 1.704), (1.405, -0.06087, 1.542), (1.851, 1.061, 2.503), (1.811, 0.5351, 2.642), (1.855, 0.002818, 2.52), (1.47, 1.057, 2.428), (1.43, 0.5316, 2.567), (1.474, -0.0006983, 2.445), (1.376, 1.019, 3.474), (1.51, 0.5206, 3.563), (1.495, 0.00334, 3.471), (1.134, 1.039, 3.233), (1.059, 0.5116, 3.373), (1.253, 0.02351, 3.229)], [], [(9, 0, 10, 19), (8, 9, 19, 18), (7, 8, 18, 17), (6, 7, 17, 16), (5, 6, 16, 15), (4, 5, 15, 14), (3, 4, 14, 13), (3, 13, 65, 62), (11, 1, 60, 63), (0, 1, 11, 10), (19, 10, 20, 29), (18, 19, 29, 28), (17, 18, 28, 27), (16, 17, 27, 26), (15, 16, 26, 25), (14, 15, 25, 24), (13, 14, 24, 23), (12, 13, 23, 22), (11, 12, 22, 21), (10, 11, 21, 20), (29, 20, 30, 39), (28, 29, 39, 38), (27, 28, 38, 37), (26, 27, 37, 36), (25, 26, 36, 35), (24, 25, 35, 34), (23, 24, 34, 33), (22, 23, 33, 32), (21, 22, 32, 31), (20, 21, 31, 30), (0, 9, 49, 40), (9, 8, 48, 49), (8, 7, 47, 48), (7, 6, 46, 47), (6, 5, 45, 46), (5, 4, 44, 45), (4, 3, 43, 44), (3, 2, 42, 43), (2, 1, 41, 42), (1, 0, 40, 41), (40, 49, 59, 50), (49, 48, 58, 59), (48, 47, 57, 58), (47, 46, 56, 57), (46, 45, 55, 56), (45, 44, 54, 55), (44, 43, 53, 54), (43, 42, 52, 53), (42, 41, 51, 52), (41, 40, 50, 51), (62, 65, 71, 68), (63, 60, 66, 69), (13, 12, 64, 65), (12, 11, 63, 64), (2, 3, 62, 61), (1, 2, 61, 60), (68, 71, 77, 74), (69, 66, 72, 75), (65, 64, 70, 71), (64, 63, 69, 70), (61, 62, 68, 67), (60, 61, 67, 66), (74, 77, 83, 80), (75, 72, 78, 81), (71, 70, 76, 77), (70, 69, 75, 76), (67, 68, 74, 73), (66, 67, 73, 72), (77, 76, 82, 83), (76, 75, 81, 82), (73, 74, 80, 79), (72, 73, 79, 78), (93, 103, 94, 84), (92, 102, 103, 93), (91, 101, 102, 92), (90, 100, 101, 91), (89, 99, 100, 90), (88, 98, 99, 89), (87, 97, 98, 88), (87, 146, 149, 97), (95, 147, 144, 85), (84, 94, 95, 85), (103, 113, 104, 94), (102, 112, 113, 103), (101, 111, 112, 102), (100, 110, 111, 101), (99, 109, 110, 100), (98, 108, 109, 99), (97, 107, 108, 98), (96, 106, 107, 97), (95, 105, 106, 96), (94, 104, 105, 95), (113, 123, 114, 104), (112, 122, 123, 113), (111, 121, 122, 112), (110, 120, 121, 111), (109, 119, 120, 110), (108, 118, 119, 109), (107, 117, 118, 108), (106, 116, 117, 107), (105, 115, 116, 106), (104, 114, 115, 105), (84, 124, 133, 93), (93, 133, 132, 92), (92, 132, 131, 91), (91, 131, 130, 90), (90, 130, 129, 89), (89, 129, 128, 88), (88, 128, 127, 87), (87, 127, 126, 86), (86, 126, 125, 85), (85, 125, 124, 84), (124, 134, 143, 133), (133, 143, 142, 132), (132, 142, 141, 131), (131, 141, 140, 130), (130, 140, 139, 129), (129, 139, 138, 128), (128, 138, 137, 127), (127, 137, 136, 126), (126, 136, 135, 125), (125, 135, 134, 124), (146, 152, 155, 149), (147, 153, 150, 144), (97, 149, 148, 96), (96, 148, 147, 95), (86, 145, 146, 87), (85, 144, 145, 86), (152, 158, 161, 155), (153, 159, 156, 150), (149, 155, 154, 148), (148, 154, 153, 147), (145, 151, 152, 146), (144, 150, 151, 145), (155, 161, 160, 154), (154, 160, 159, 153), (151, 157, 158, 152), (150, 156, 157, 151), (156, 78, 79, 157), (158, 80, 83, 161), (160, 82, 81, 159), (159, 81, 78, 156), (157, 79, 80, 158), (161, 83, 82, 160)])
me_circle_002.materials.append(mat_material_006)
me_circle_002.use_remesh_preserve_volume = False
me_circle_002.use_remesh_preserve_attributes = False
me_circle_002.use_mirror_vertex_groups = False
me_circle_002.update()
me_sphere_001 = bpy.data.meshes.new('Sphere.001')
me_sphere_001.from_pydata([(-0.866, 0.0, 0.5), (-1.0, 0.0, -4.371e-08), (-0.866, 0.0, -0.5), (-0.5, 0.0, -0.866), (-0.4045, 0.2939, 0.866), (-0.7006, 0.509, 0.5), (-0.809, 0.5878, -4.371e-08), (-0.7006, 0.509, -0.5), (-0.4045, 0.2939, -0.866), (-1.51e-07, 0.0, -1.0), (-0.1545, 0.4755, 0.866), (-0.2676, 0.8236, 0.5), (-0.309, 0.9511, -4.371e-08), (-0.2676, 0.8236, -0.5), (-0.1545, 0.4755, -0.866), (-1.977e-07, -1.436e-07, 1.0), (0.1545, 0.4755, 0.866), (0.2676, 0.8236, 0.5), (0.309, 0.9511, -4.371e-08), (0.2676, 0.8236, -0.5), (0.1545, 0.4755, -0.866), (0.4045, 0.2939, 0.866), (0.7006, 0.509, 0.5), (0.809, 0.5878, -4.371e-08), (0.7006, 0.509, -0.5), (0.4045, 0.2939, -0.866), (0.5, 3.046e-08, 0.866), (0.866, 3.046e-08, 0.5), (1.0, -2.915e-08, -4.371e-08), (0.866, -5.895e-08, -0.5), (0.5, 3.046e-08, -0.866), (0.4045, -0.2939, 0.866), (0.7006, -0.509, 0.5), (0.809, -0.5878, -4.371e-08), (0.7006, -0.509, -0.5), (0.4045, -0.2939, -0.866), (0.1545, -0.4755, 0.866), (0.2676, -0.8236, 0.5), (0.309, -0.9511, -4.371e-08), (0.2676, -0.8236, -0.5), (0.1545, -0.4755, -0.866), (-0.1545, -0.4755, 0.866), (-0.2676, -0.8236, 0.5), (-0.309, -0.9511, -4.371e-08), (-0.2676, -0.8236, -0.5), (-0.1545, -0.4755, -0.866), (-0.4045, -0.2939, 0.866), (-0.7006, -0.509, 0.5), (-0.809, -0.5878, -4.371e-08), (-0.7006, -0.509, -0.5), (-0.4045, -0.2939, -0.866), (-0.5, -8.875e-08, 0.866)], [], [(3, 2, 7, 8), (2, 1, 6, 7), (1, 0, 5, 6), (8, 7, 13, 14), (7, 6, 12, 13), (6, 5, 11, 12), (5, 4, 10, 11), (14, 13, 19, 20), (13, 12, 18, 19), (12, 11, 17, 18), (11, 10, 16, 17), (20, 19, 24, 25), (19, 18, 23, 24), (18, 17, 22, 23), (17, 16, 21, 22), (25, 24, 29, 30), (24, 23, 28, 29), (23, 22, 27, 28), (22, 21, 26, 27), (30, 29, 34, 35), (29, 28, 33, 34), (28, 27, 32, 33), (27, 26, 31, 32), (35, 34, 39, 40), (34, 33, 38, 39), (33, 32, 37, 38), (32, 31, 36, 37), (40, 39, 44, 45), (39, 38, 43, 44), (38, 37, 42, 43), (37, 36, 41, 42), (45, 44, 49, 50), (44, 43, 48, 49), (43, 42, 47, 48), (42, 41, 46, 47), (9, 3, 8), (0, 51, 4, 5), (51, 15, 4), (9, 8, 14), (4, 15, 10), (9, 14, 20), (10, 15, 16), (9, 20, 25), (16, 15, 21), (9, 25, 30), (21, 15, 26), (9, 30, 35), (26, 15, 31), (9, 35, 40), (31, 15, 36), (9, 40, 45), (36, 15, 41), (9, 45, 50), (41, 15, 46), (9, 50, 3), (50, 49, 2, 3), (49, 48, 1, 2), (48, 47, 0, 1), (47, 46, 51, 0), (46, 15, 51)])
me_sphere_001.materials.append(mat_material_004)
me_sphere_001.use_remesh_preserve_volume = False
me_sphere_001.use_remesh_preserve_attributes = False
me_sphere_001.use_mirror_vertex_groups = False
me_sphere_001.update()
me_cone_002 = bpy.data.meshes.new('Cone.002')
me_cone_002.from_pydata([(0.0, 1.0, -1.0), (0.5878, 0.809, -1.0), (0.9511, 0.309, -1.0), (0.9511, -0.309, -1.0), (0.5878, -0.809, -1.0), (-8.742e-08, -1.0, -1.0), (0.0, 0.0, 1.654), (-0.5878, -0.809, -1.0), (-0.9511, -0.309, -1.0), (-0.9511, 0.309, -1.0), (-0.5878, 0.809, -1.0)], [], [(9, 6, 10), (0, 6, 1), (8, 6, 9), (7, 6, 8), (5, 6, 7), (4, 6, 5), (3, 6, 4), (2, 6, 3), (10, 6, 0), (1, 6, 2), (0, 1, 2, 3, 4, 5, 7, 8, 9, 10)])
me_cone_002.materials.append(mat_material_002)
me_cone_002.use_remesh_preserve_volume = False
me_cone_002.use_remesh_preserve_attributes = False
me_cone_002.use_mirror_vertex_groups = False
me_cone_002.update()
me_torus_001 = bpy.data.meshes.new('Torus.001')
me_torus_001.from_pydata([(1.25, 0.0, 0.0), (1.156, 0.0, 0.1955), (0.9444, 0.0, 0.2437), (0.7748, 0.0, 0.1085), (0.7748, 0.0, -0.1085), (0.9444, 0.0, -0.2437), (1.156, 0.0, -0.1955), (1.126, 0.5424, 0.0), (1.041, 0.5015, 0.1955), (0.8508, 0.4097, 0.2437), (0.698, 0.3362, 0.1085), (0.698, 0.3362, -0.1085), (0.8508, 0.4097, -0.2437), (1.041, 0.5015, -0.1955), (0.7794, 0.9773, 0.0), (0.7207, 0.9037, 0.1955), (0.5888, 0.7383, 0.2437), (0.4831, 0.6057, 0.1085), (0.4831, 0.6057, -0.1085), (0.5888, 0.7383, -0.2437), (0.7207, 0.9037, -0.1955), (0.2782, 1.219, 0.0), (0.2572, 1.127, 0.1955), (0.2101, 0.9207, 0.2437), (0.1724, 0.7553, 0.1085), (0.1724, 0.7553, -0.1085), (0.2101, 0.9207, -0.2437), (0.2572, 1.127, -0.1955), (-0.2782, 1.219, 0.0), (-0.2572, 1.127, 0.1955), (-0.2101, 0.9207, 0.2437), (-0.1724, 0.7553, 0.1085), (-0.1724, 0.7553, -0.1085), (-0.2101, 0.9207, -0.2437), (-0.2572, 1.127, -0.1955), (-0.7794, 0.9773, 0.0), (-0.7207, 0.9037, 0.1955), (-0.5888, 0.7383, 0.2437), (-0.4831, 0.6057, 0.1085), (-0.4831, 0.6057, -0.1085), (-0.5888, 0.7383, -0.2437), (-0.7207, 0.9037, -0.1955), (-1.126, 0.5424, 0.0), (-1.041, 0.5015, 0.1955), (-0.8508, 0.4097, 0.2437), (-0.698, 0.3362, 0.1085), (-0.698, 0.3362, -0.1085), (-0.8508, 0.4097, -0.2437), (-1.041, 0.5015, -0.1955), (-1.25, 1.093e-07, 0.0), (-1.156, 1.01e-07, 0.1955), (-0.9444, 8.256e-08, 0.2437), (-0.7748, 6.773e-08, 0.1085), (-0.7748, 6.773e-08, -0.1085), (-0.9444, 8.256e-08, -0.2437), (-1.156, 1.01e-07, -0.1955), (-1.126, -0.5424, 0.0), (-1.041, -0.5015, 0.1955), (-0.8508, -0.4097, 0.2437), (-0.698, -0.3362, 0.1085), (-0.698, -0.3362, -0.1085), (-0.8508, -0.4097, -0.2437), (-1.041, -0.5015, -0.1955), (-0.7794, -0.9773, 0.0), (-0.7207, -0.9037, 0.1955), (-0.5888, -0.7383, 0.2437), (-0.4831, -0.6057, 0.1085), (-0.4831, -0.6057, -0.1085), (-0.5888, -0.7383, -0.2437), (-0.7207, -0.9037, -0.1955), (-0.2782, -1.219, 0.0), (-0.2572, -1.127, 0.1955), (-0.2101, -0.9207, 0.2437), (-0.1724, -0.7553, 0.1085), (-0.1724, -0.7553, -0.1085), (-0.2101, -0.9207, -0.2437), (-0.2572, -1.127, -0.1955), (0.2782, -1.219, 0.0), (0.2572, -1.127, 0.1955), (0.2101, -0.9207, 0.2437), (0.1724, -0.7553, 0.1085), (0.1724, -0.7553, -0.1085), (0.2101, -0.9207, -0.2437), (0.2572, -1.127, -0.1955), (0.7794, -0.9773, 0.0), (0.7207, -0.9037, 0.1955), (0.5888, -0.7383, 0.2437), (0.4831, -0.6057, 0.1085), (0.4831, -0.6057, -0.1085), (0.5888, -0.7383, -0.2437), (0.7207, -0.9037, -0.1955), (1.126, -0.5424, 0.0), (1.041, -0.5015, 0.1955), (0.8508, -0.4097, 0.2437), (0.698, -0.3362, 0.1085), (0.698, -0.3362, -0.1085), (0.8508, -0.4097, -0.2437), (1.041, -0.5015, -0.1955)], [], [(0, 7, 8, 1), (1, 8, 9, 2), (2, 9, 10, 3), (3, 10, 11, 4), (4, 11, 12, 5), (5, 12, 13, 6), (0, 6, 13, 7), (7, 14, 15, 8), (8, 15, 16, 9), (9, 16, 17, 10), (10, 17, 18, 11), (11, 18, 19, 12), (12, 19, 20, 13), (13, 20, 14, 7), (14, 21, 22, 15), (15, 22, 23, 16), (16, 23, 24, 17), (17, 24, 25, 18), (18, 25, 26, 19), (19, 26, 27, 20), (20, 27, 21, 14), (21, 28, 29, 22), (22, 29, 30, 23), (23, 30, 31, 24), (24, 31, 32, 25), (25, 32, 33, 26), (26, 33, 34, 27), (27, 34, 28, 21), (28, 35, 36, 29), (29, 36, 37, 30), (30, 37, 38, 31), (31, 38, 39, 32), (32, 39, 40, 33), (33, 40, 41, 34), (34, 41, 35, 28), (35, 42, 43, 36), (36, 43, 44, 37), (37, 44, 45, 38), (38, 45, 46, 39), (39, 46, 47, 40), (40, 47, 48, 41), (41, 48, 42, 35), (42, 49, 50, 43), (43, 50, 51, 44), (44, 51, 52, 45), (45, 52, 53, 46), (46, 53, 54, 47), (47, 54, 55, 48), (48, 55, 49, 42), (49, 56, 57, 50), (50, 57, 58, 51), (51, 58, 59, 52), (52, 59, 60, 53), (53, 60, 61, 54), (54, 61, 62, 55), (55, 62, 56, 49), (56, 63, 64, 57), (57, 64, 65, 58), (58, 65, 66, 59), (59, 66, 67, 60), (60, 67, 68, 61), (61, 68, 69, 62), (62, 69, 63, 56), (63, 70, 71, 64), (64, 71, 72, 65), (65, 72, 73, 66), (66, 73, 74, 67), (67, 74, 75, 68), (68, 75, 76, 69), (69, 76, 70, 63), (70, 77, 78, 71), (71, 78, 79, 72), (72, 79, 80, 73), (73, 80, 81, 74), (74, 81, 82, 75), (75, 82, 83, 76), (76, 83, 77, 70), (77, 84, 85, 78), (78, 85, 86, 79), (79, 86, 87, 80), (80, 87, 88, 81), (81, 88, 89, 82), (82, 89, 90, 83), (83, 90, 84, 77), (84, 91, 92, 85), (85, 92, 93, 86), (86, 93, 94, 87), (87, 94, 95, 88), (88, 95, 96, 89), (89, 96, 97, 90), (90, 97, 91, 84), (91, 0, 1, 92), (92, 1, 2, 93), (93, 2, 3, 94), (94, 3, 4, 95), (95, 4, 5, 96), (96, 5, 6, 97), (97, 6, 0, 91)])
me_torus_001.materials.append(mat_material_009)
me_torus_001.use_remesh_preserve_volume = False
me_torus_001.use_remesh_preserve_attributes = False
me_torus_001.use_mirror_vertex_groups = False
me_torus_001.update()
me_cylinder_002 = bpy.data.meshes.new('Cylinder.002')
me_cylinder_002.from_pydata([(0.0, 1.0, -2.782), (0.0, 1.0, 1.0), (0.5878, 0.809, -2.782), (0.5878, 0.809, 1.0), (0.9511, 0.309, -2.782), (0.9511, 0.309, 1.0), (0.9511, -0.309, -2.782), (0.9511, -0.309, 1.0), (0.5878, -0.809, -2.782), (0.5878, -0.809, 1.0), (-8.742e-08, -1.0, -2.782), (-8.742e-08, -1.0, 1.0), (-0.5878, -0.809, -2.782), (-0.5878, -0.809, 1.0), (-0.9511, -0.309, -2.782), (-0.9511, -0.309, 1.0), (-0.9511, 0.309, -2.782), (-0.9511, 0.309, 1.0), (-0.5878, 0.809, -2.782), (-0.5878, 0.809, 1.0), (2.384e-08, 0.2, 1.831), (0.1176, 0.1618, 1.831), (0.1902, 0.0618, 1.831), (0.1902, -0.0618, 1.831), (0.1176, -0.1618, 1.831), (6.357e-09, -0.2, 1.831), (-0.1176, -0.1618, 1.831), (-0.1902, -0.0618, 1.831), (-0.1902, 0.0618, 1.831), (-0.1176, 0.1618, 1.831), (2.384e-08, 0.2, 2.046), (0.1176, 0.1618, 2.046), (0.1902, 0.0618, 2.046), (0.1902, -0.0618, 2.046), (0.1176, -0.1618, 2.046), (6.357e-09, -0.2, 2.046), (-0.1176, -0.1618, 2.046), (-0.1902, -0.0618, 2.046), (-0.1902, 0.0618, 2.046), (-0.1176, 0.1618, 2.046)], [], [(0, 1, 3, 2), (2, 3, 5, 4), (4, 5, 7, 6), (6, 7, 9, 8), (8, 9, 11, 10), (10, 11, 13, 12), (12, 13, 15, 14), (14, 15, 17, 16), (1, 19, 29, 20), (18, 19, 1, 0), (16, 17, 19, 18), (0, 2, 4, 6, 8, 10, 12, 14, 16, 18), (19, 17, 28, 29), (17, 15, 27, 28), (15, 13, 26, 27), (13, 11, 25, 26), (11, 9, 24, 25), (9, 7, 23, 24), (7, 5, 22, 23), (5, 3, 21, 22), (3, 1, 20, 21), (20, 29, 39, 30), (29, 28, 38, 39), (28, 27, 37, 38), (27, 26, 36, 37), (26, 25, 35, 36), (25, 24, 34, 35), (24, 23, 33, 34), (23, 22, 32, 33), (22, 21, 31, 32), (21, 20, 30, 31)])
me_cylinder_002.materials.append(mat_material)
me_cylinder_002.use_remesh_preserve_volume = False
me_cylinder_002.use_remesh_preserve_attributes = False
me_cylinder_002.use_mirror_vertex_groups = False
me_cylinder_002.update()
me_plane_010 = bpy.data.meshes.new('Plane.010')
me_plane_010.from_pydata([(0.203, -0.2868, 0.1119), (0.203, 0.2868, 0.1119), (-0.203, 0.2868, 0.1119), (-0.203, -0.2868, 0.1119), (-0.203, -0.2868, -0.1119), (0.203, -0.2868, -0.1119), (0.203, 0.2868, -0.1119), (-0.203, 0.2868, -0.1119), (-0.1887, -0.03042, -0.1119), (-0.1889, -0.03042, -0.1119), (-0.1289, -0.1696, -0.1119), (0.1928, -0.1696, -0.1119), (0.1928, -0.1373, -0.1119), (0.1928, -0.0007347, -0.1119), (-0.1289, 0.1702, -0.1119), (0.1928, 0.1702, -0.1119), (0.1928, 0.1379, -0.1119), (-0.1915, 0.031, -0.1119), (-0.1915, 0.031, -0.1119), (-0.1906, 0.2868, 0.1119), (-0.1906, -0.2868, 0.1119), (-0.1906, -0.2868, -0.1119), (-0.1906, 0.2868, -0.1119), (0.1973, -0.281, 0.1061), (0.1973, 0.281, 0.1061), (-0.1973, 0.281, 0.1061), (-0.1973, -0.281, 0.1061), (-0.1973, -0.281, -0.1061), (0.1973, -0.281, -0.1061), (0.1973, 0.281, -0.1061), (-0.1973, 0.281, -0.1061), (-0.1887, -0.03042, -0.1019), (-0.1889, -0.03042, -0.1019), (-0.1289, -0.1696, -0.1019), (0.1928, -0.1696, -0.1019), (0.1928, -0.1373, -0.1019), (0.1928, -0.0007347, -0.1019), (-0.1289, 0.1702, -0.1019), (0.1928, 0.1702, -0.1019), (0.1928, 0.1379, -0.1019), (-0.1915, 0.031, -0.1019), (-0.1829, 0.02962, -0.1069), (-0.1906, 0.2797, 0.1048), (-0.1906, -0.2797, 0.1048), (-0.1906, -0.2797, -0.1048), (-0.1906, 0.2797, -0.1048)], [], [(20, 19, 2, 3), (20, 3, 4, 21), (1, 0, 5, 6), (19, 1, 6, 22), (3, 2, 7, 4), (5, 21, 4, 7, 8, 9, 10, 11, 12, 13), (5, 13, 16, 15, 14, 17, 7, 22, 6), (14, 17, 18, 17), (2, 19, 22, 7), (0, 20, 21, 5), (0, 1, 19, 20), (26, 25, 42, 43), (44, 27, 26, 43), (29, 28, 23, 24), (45, 29, 24, 42), (27, 30, 25, 26), (36, 35, 34, 33, 32, 31, 30, 27, 44, 28), (29, 45, 30, 40, 37, 38, 39, 36, 28), (40, 41, 40, 37), (30, 45, 42, 25), (28, 44, 43, 23), (43, 42, 24, 23), (9, 8, 31, 32), (8, 7, 30, 31), (10, 9, 32, 33), (11, 10, 33, 34), (12, 11, 34, 35), (13, 12, 35, 36), (14, 15, 38, 37), (15, 16, 39, 38), (16, 13, 36, 39), (7, 17, 40, 30)])
me_plane_010.materials.append(mat_simpleboxmaterial)
me_plane_010.use_remesh_preserve_volume = False
me_plane_010.use_remesh_preserve_attributes = False
me_plane_010.use_mirror_vertex_groups = False
me_plane_010.update()
me_cylinder_001 = bpy.data.meshes.new('Cylinder.001')
me_cylinder_001.from_pydata([(0.0, 1.0, -1.0), (0.0, 1.0, 1.0), (0.5878, 0.809, -1.0), (0.5878, 0.809, 1.0), (0.9511, 0.309, -1.0), (0.9511, 0.309, 1.0), (0.9511, -0.309, -1.0), (0.9511, -0.309, 1.0), (0.5878, -0.809, -1.0), (0.5878, -0.809, 1.0), (-8.742e-08, -1.0, -1.0), (-8.742e-08, -1.0, 1.0), (-0.5878, -0.809, -1.0), (-0.5878, -0.809, 1.0), (-0.9511, -0.309, -1.0), (-0.9511, -0.309, 1.0), (-0.9511, 0.309, -1.0), (-0.9511, 0.309, 1.0), (-0.5878, 0.809, -1.0), (-0.5878, 0.809, 1.0), (2.98e-09, 0.9, -1.0), (0.529, 0.7281, -1.0), (0.856, 0.2781, -1.0), (0.856, -0.2781, -1.0), (0.529, -0.7281, -1.0), (-7.57e-08, -0.9, -1.0), (-0.529, -0.7281, -1.0), (-0.856, -0.2781, -1.0), (-0.856, 0.2781, -1.0), (-0.529, 0.7281, -1.0), (2.98e-09, 0.9, 0.9066), (0.529, 0.7281, 0.9066), (0.856, 0.2781, 0.9066), (0.856, -0.2781, 0.9066), (0.529, -0.7281, 0.9066), (-7.57e-08, -0.9, 0.9066), (-0.529, -0.7281, 0.9066), (-0.856, -0.2781, 0.9066), (-0.856, 0.2781, 0.9066), (-0.529, 0.7281, 0.9066), (4.768e-08, 5.96e-08, 0.9066), (5.96e-08, 5.96e-08, 0.9066), (5.96e-08, 2.98e-08, 0.9066), (5.96e-08, 2.98e-08, 0.9066), (5.96e-08, 5.96e-08, 0.9066), (4.768e-08, 5.96e-08, 0.9066), (5.96e-08, 5.96e-08, 0.9066), (5.96e-08, 2.98e-08, 0.9066), (5.96e-08, 2.98e-08, 0.9066), (5.96e-08, 5.96e-08, 0.9066)], [], [(0, 1, 3, 2), (2, 3, 5, 4), (4, 5, 7, 6), (6, 7, 9, 8), (8, 9, 11, 10), (10, 11, 13, 12), (12, 13, 15, 14), (14, 15, 17, 16), (3, 1, 19, 17, 15, 13, 11, 9, 7, 5), (18, 19, 1, 0), (16, 17, 19, 18), (18, 0, 20, 29), (16, 18, 29, 28), (14, 16, 28, 27), (12, 14, 27, 26), (10, 12, 26, 25), (8, 10, 25, 24), (6, 8, 24, 23), (4, 6, 23, 22), (2, 4, 22, 21), (0, 2, 21, 20), (29, 20, 30, 39), (28, 29, 39, 38), (27, 28, 38, 37), (26, 27, 37, 36), (25, 26, 36, 35), (24, 25, 35, 34), (23, 24, 34, 33), (22, 23, 33, 32), (21, 22, 32, 31), (20, 21, 31, 30), (39, 30, 40, 49), (38, 39, 49, 48), (37, 38, 48, 47), (36, 37, 47, 46), (35, 36, 46, 45), (34, 35, 45, 44), (33, 34, 44, 43), (32, 33, 43, 42), (31, 32, 42, 41), (30, 31, 41, 40)])
me_cylinder_001.materials.append(mat_material_007)
me_cylinder_001.use_remesh_preserve_volume = False
me_cylinder_001.use_remesh_preserve_attributes = False
me_cylinder_001.use_mirror_vertex_groups = False
me_cylinder_001.update()
me_cube_001 = bpy.data.meshes.new('Cube.001')
me_cube_001.from_pydata([(-1.0, -1.0, 2.05), (-1.0, 1.0, 2.05), (1.0, 1.0, 2.05), (1.0, -1.0, 2.05), (-1.0, -1.0, 4.05), (-1.0, 1.0, 4.05), (1.0, 1.0, 4.05), (1.0, -1.0, 4.05), (-1.021, 1.896, 3.939), (1.029, 1.901, 3.929), (1.0, 1.868, 2.05), (-1.0, 1.868, 2.05), (2.0, 1.059, 2.05), (2.0, 1.096, 3.607), (1.971, 1.834, 3.887), (2.0, 1.868, 2.05), (-2.0, 1.059, 2.05), (-2.0, 1.096, 3.607), (-1.979, 1.839, 3.873), (-2.0, 1.868, 2.05), (-1.207e-14, 1.0, 4.004), (-1.207e-14, 1.0, 2.058), (4.477e-14, -1.0, 4.004), (4.477e-14, -1.0, 2.058), (2.572e-09, 1.911, 4.068), (-3.673e-14, 1.868, 2.058), (-1.212, -1.044, 3.05), (-1.212, 1.003, 3.05), (1.212, 1.003, 3.05), (1.212, -1.044, 3.05), (1.248, 1.977, 2.904), (-1.24, 1.975, 2.983), (2.424, 1.103, 2.695), (2.389, 1.901, 3.195), (-2.424, 1.103, 2.695), (-2.396, 1.903, 3.116), (-3.566e-09, 2.021, 3.05), (1.834e-08, -1.087, 3.05)], [], [(26, 27, 1, 0), (28, 29, 3, 2), (37, 26, 0, 23), (23, 21, 2, 3), (22, 20, 5, 4), (36, 30, 10, 25), (20, 24, 8, 5), (2, 10, 15, 12), (21, 25, 10, 2), (11, 1, 16, 19), (32, 33, 14, 13), (9, 6, 13, 14), (30, 9, 14, 33), (28, 2, 12, 32), (34, 35, 19, 16), (5, 8, 18, 17), (31, 11, 19, 35), (27, 5, 17, 34), (1, 11, 25, 21), (6, 9, 24, 20), (31, 36, 25, 11), (7, 6, 20, 22), (0, 1, 21, 23), (29, 37, 23, 3), (7, 22, 37, 29), (8, 24, 36, 31), (1, 27, 34, 16), (8, 31, 35, 18), (17, 18, 35, 34), (6, 28, 32, 13), (10, 30, 33, 15), (12, 15, 33, 32), (24, 9, 30, 36), (22, 4, 26, 37), (6, 7, 29, 28), (4, 5, 27, 26)])
me_cube_001.materials.append(mat_material_005)
me_cube_001.use_remesh_preserve_volume = False
me_cube_001.use_remesh_preserve_attributes = False
me_cube_001.use_mirror_vertex_groups = False
me_cube_001.update()
me_cube = bpy.data.meshes.new('Cube')
me_cube.from_pydata([(-0.95, -0.95, -0.95), (-0.95, 0.95, -0.95), (0.95, 0.95, -0.95), (0.95, -0.95, -0.95), (-0.95, -0.95, 0.95), (-0.95, 0.95, 0.95), (0.95, 0.95, 0.95), (0.95, -0.95, 0.95), (-0.5, 1.0, 1.0), (0.0, 1.0, 1.0), (0.5, 1.0, 1.0), (0.5, 1.0, -1.0), (0.0, 1.0, -1.0), (-0.5, 1.0, -1.0), (0.5, -1.0, 1.0), (0.0, -1.0, 1.0), (-0.5, -1.0, 1.0), (-0.5, -1.0, -1.0), (0.0, -1.0, -1.0), (0.5, -1.0, -1.0), (-1.0, -0.5, 1.0), (-1.0, 0.0, 1.0), (-1.0, 0.5, 1.0), (-1.0, 0.5, -1.0), (-1.0, 0.0, -1.0), (-1.0, -0.5, -1.0), (1.0, 0.5, 1.0), (1.0, 0.0, 1.0), (1.0, -0.5, 1.0), (1.0, -0.5, -1.0), (1.0, 0.0, -1.0), (1.0, 0.5, -1.0), (0.5, 0.5, 1.0), (0.5, 0.0, 1.0), (0.5, -0.5, 1.0), (0.0, 0.5, 1.0), (0.0, 0.0, 1.0), (0.0, -0.5, 1.0), (-0.5, 0.5, 1.0), (-0.5, 0.0, 1.0), (-0.5, -0.5, 1.0), (-0.5, 0.5, -1.0), (-0.5, 0.0, -1.0), (-0.5, -0.5, -1.0), (0.0, 0.5, -1.0), (0.0, 0.0, -1.0), (0.0, -0.5, -1.0), (0.5, 0.5, -1.0), (0.5, 0.0, -1.0), (0.5, -0.5, -1.0), (-0.95, -0.95, 0.0), (-0.95, 0.95, 0.0), (0.95, 0.95, 0.0), (0.95, -0.95, 0.0), (0.5, -1.0, 0.0), (0.0, -1.0, 0.0), (-0.5, -1.0, 0.0), (-0.5, 1.0, 0.0), (0.0, 1.0, 0.0), (0.5, 1.0, 0.0), (1.0, 0.5, 0.0), (1.0, 0.0, 0.0), (1.0, -0.5, 0.0), (-1.0, -0.5, 0.0), (-1.0, 0.0, 0.0), (-1.0, 0.5, 0.0)], [], [(65, 51, 1, 23), (59, 52, 2, 11), (62, 53, 3, 29), (56, 50, 0, 17), (47, 11, 2, 31), (38, 8, 5, 22), (26, 6, 10, 32), (32, 10, 9, 35), (35, 9, 8, 38), (23, 1, 13, 41), (41, 13, 12, 44), (44, 12, 11, 47), (53, 54, 19, 3), (54, 55, 18, 19), (55, 56, 17, 18), (51, 57, 13, 1), (57, 58, 12, 13), (58, 59, 11, 12), (18, 46, 49, 19), (46, 45, 48, 49), (45, 44, 47, 48), (17, 43, 46, 18), (43, 42, 45, 46), (42, 41, 44, 45), (0, 25, 43, 17), (25, 24, 42, 43), (24, 23, 41, 42), (15, 37, 40, 16), (37, 36, 39, 40), (36, 35, 38, 39), (14, 34, 37, 15), (34, 33, 36, 37), (33, 32, 35, 36), (7, 28, 34, 14), (28, 27, 33, 34), (27, 26, 32, 33), (16, 40, 20, 4), (40, 39, 21, 20), (39, 38, 22, 21), (19, 49, 29, 3), (49, 48, 30, 29), (48, 47, 31, 30), (52, 60, 31, 2), (60, 61, 30, 31), (61, 62, 29, 30), (50, 63, 25, 0), (63, 64, 24, 25), (64, 65, 23, 24), (21, 22, 65, 64), (20, 21, 64, 63), (4, 20, 63, 50), (27, 28, 62, 61), (26, 27, 61, 60), (6, 26, 60, 52), (9, 10, 59, 58), (8, 9, 58, 57), (5, 8, 57, 51), (15, 16, 56, 55), (14, 15, 55, 54), (7, 14, 54, 53), (16, 4, 50, 56), (28, 7, 53, 62), (10, 6, 52, 59), (22, 5, 51, 65)])
me_cube.materials.append(mat_material_003)
me_cube.use_remesh_preserve_volume = False
me_cube.use_remesh_preserve_attributes = False
me_cube.use_mirror_vertex_groups = False
me_cube.update()
me_plane_002 = bpy.data.meshes.new('Plane.002')
me_plane_002.from_pydata([(0.203, -0.2868, 0.1119), (0.203, 0.2868, 0.1119), (-0.203, 0.2868, 0.1119), (-0.203, -0.2868, 0.1119), (-0.203, -0.2868, -0.1119), (0.203, -0.2868, -0.1119), (0.203, 0.2868, -0.1119), (-0.203, 0.2868, -0.1119), (0.06099, 0.0007149, -0.1119), (0.04994, 0.06877, -0.1119), (0.02099, 0.1108, -0.1119), (-0.01478, 0.1108, -0.1119), (-0.04373, 0.06877, -0.1119), (-0.05478, 0.0007148, -0.1119), (-0.04373, -0.06734, -0.1119), (-0.01478, -0.1094, -0.1119), (0.02099, -0.1094, -0.1119), (0.04994, -0.06734, -0.1119), (0.1973, -0.281, 0.1061), (0.1973, 0.281, 0.1061), (-0.1973, 0.281, 0.1061), (-0.1973, -0.281, 0.1061), (-0.1973, -0.281, -0.1061), (0.1973, -0.281, -0.1061), (0.1973, 0.281, -0.1061), (-0.1973, 0.281, -0.1061), (0.06099, 0.0007149, -0.1019), (0.04994, 0.06877, -0.1019), (0.02099, 0.1108, -0.1019), (-0.01478, 0.1108, -0.1019), (-0.04373, 0.06877, -0.1019), (-0.05478, 0.0007148, -0.1019), (-0.04373, -0.06734, -0.1019), (-0.01478, -0.1094, -0.1019), (0.02099, -0.1094, -0.1019), (0.04994, -0.06734, -0.1019)], [], [(0, 1, 2, 3), (0, 3, 4, 5), (1, 0, 5, 6), (2, 1, 6, 7), (3, 2, 7, 4), (6, 8, 9, 10, 11, 12, 13, 4, 7), (5, 4, 13, 14, 15, 16, 17, 8, 6), (21, 20, 19, 18), (23, 22, 21, 18), (24, 23, 18, 19), (25, 24, 19, 20), (22, 25, 20, 21), (25, 22, 31, 30, 29, 28, 27, 26, 24), (24, 26, 35, 34, 33, 32, 31, 22, 23), (10, 9, 27, 28), (11, 10, 28, 29), (12, 11, 29, 30), (13, 12, 30, 31), (8, 17, 35, 26), (9, 8, 26, 27), (17, 16, 34, 35), (16, 15, 33, 34), (15, 14, 32, 33), (14, 13, 31, 32)])
me_plane_002.materials.append(mat_simpleboxmaterial)
me_plane_002.use_remesh_preserve_volume = False
me_plane_002.use_remesh_preserve_attributes = False
me_plane_002.use_mirror_vertex_groups = False
me_plane_002.update()
me_plane = bpy.data.meshes.new('Plane')
me_plane.from_pydata([(-1.0, -1.0, 0.0), (1.0, -1.0, 0.0), (-1.0, 1.0, 0.0), (1.0, 1.0, 0.0), (-1.0, -1.0, 0.2892), (1.0, -1.0, 0.2892), (-1.0, 1.0, 0.2892), (1.0, 1.0, 0.2892), (-1.0, 0.0, 0.2892), (0.0, -1.0, 0.2892), (1.0, 0.0, 0.2892), (0.0, 1.0, 0.2892), (0.0, 0.0, 0.2892), (-1.0, -0.5, 0.2892), (0.5, -1.0, 0.2892), (1.0, 0.5, 0.2892), (-0.5, 1.0, 0.2892), (-1.0, 0.5, 0.2892), (-0.5, -1.0, 0.2892), (1.0, -0.5, 0.2892), (0.5, 1.0, 0.2892), (0.0, 0.5, 0.2892), (0.0, -0.5, 0.2892), (-0.5, 0.0, 0.2892), (0.5, 0.0, 0.2892), (0.5, -0.5, 0.2892), (-0.5, -0.5, 0.2892), (-0.5, 0.5, 0.2892), (0.5, 0.5, 0.2892), (-1.0, -0.75, 0.2892), (0.75, -1.0, 0.2892), (1.0, 0.75, 0.2892), (-0.75, 1.0, 0.2892), (-1.0, 0.25, 0.2892), (-0.25, -1.0, 0.2892), (1.0, -0.25, 0.2892), (0.25, 1.0, 0.2892), (0.0, 0.75, 0.2892), (0.0, -0.25, 0.2892), (-0.75, 0.0, 0.2892), (0.25, 0.0, 0.2892), (-1.0, -0.25, 0.2892), (0.25, -1.0, 0.2892), (1.0, 0.25, 0.2892), (-0.25, 1.0, 0.2892), (-1.0, 0.75, 0.2892), (-0.75, -1.0, 0.2892), (1.0, -0.75, 0.2892), (0.75, 1.0, 0.2892), (0.0, 0.25, 0.2892), (0.0, -0.75, 0.2892), (-0.25, 0.0, 0.2892), (0.75, 0.0, 0.2892), (0.5, -0.25, 0.2892), (0.5, -0.75, 0.2892), (0.25, -0.5, 0.2892), (0.75, -0.5, 0.2892), (-0.5, -0.25, 0.2892), (-0.5, -0.75, 0.2892), (-0.75, -0.5, 0.2892), (-0.25, -0.5, 0.2892), (-0.5, 0.75, 0.2892), (-0.5, 0.25, 0.2892), (-0.75, 0.5, 0.2892), (-0.25, 0.5, 0.2892), (0.5, 0.75, 0.2892), (0.5, 0.25, 0.2892), (0.25, 0.5, 0.2892), (0.75, 0.5, 0.2892), (0.75, 0.25, 0.2892), (0.25, 0.25, 0.2892), (0.25, 0.75, 0.2892), (-0.25, 0.25, 0.2892), (-0.75, 0.25, 0.2892), (-0.75, 0.75, 0.2892), (-0.25, -0.75, 0.2892), (-0.75, -0.75, 0.2892), (-0.75, -0.25, 0.2892), (0.75, -0.75, 0.2892), (0.25, -0.75, 0.2892), (0.25, -0.25, 0.2892), (0.75, -0.25, 0.2892), (-0.25, -0.25, 0.2892), (-0.25, 0.75, 0.2892), (0.75, 0.75, 0.2892), (-0.9375, -0.875, 0.9277), (0.9375, -0.875, 0.9277), (-0.9375, 0.875, 0.9277), (0.9375, 0.875, 0.9277), (-0.9375, -0.625, 0.9277), (0.9375, 0.625, 0.9277), (-0.9375, 0.625, 0.9277), (0.9375, -0.625, 0.9277), (-0.9375, -0.75, 0.9277), (0.8125, -0.875, 0.9277), (0.9375, 0.75, 0.9277), (-0.8125, 0.875, 0.9277), (-0.9375, 0.75, 0.9277), (-0.8125, -0.875, 0.9277), (0.9375, -0.75, 0.9277), (0.8125, 0.875, 0.9277), (0.8125, -0.625, 0.9277), (-0.8125, -0.625, 0.9277), (-0.8125, 0.625, 0.9277), (0.8125, 0.625, 0.9277), (-0.8125, 0.75, 0.9277), (-0.8125, -0.75, 0.9277), (0.8125, -0.75, 0.9277), (0.8125, 0.75, 0.9277)], [], [(0, 2, 3, 1), (48, 84, 108, 100), (3, 2, 6, 32, 16, 44, 11, 36, 20, 48, 7), (1, 3, 7, 31, 15, 43, 10, 35, 19, 47, 5), (0, 1, 5, 30, 14, 42, 9, 34, 18, 46, 4), (2, 0, 4, 29, 13, 41, 8, 33, 17, 45, 6), (83, 37, 11, 44), (82, 38, 12, 51), (81, 35, 10, 52), (80, 53, 24, 40), (79, 54, 25, 55), (32, 6, 87, 96), (77, 57, 23, 39), (76, 58, 26, 59), (75, 50, 22, 60), (74, 61, 16, 32), (73, 62, 27, 63), (72, 49, 21, 64), (71, 65, 20, 36), (70, 66, 28, 67), (69, 43, 15, 68), (66, 69, 68, 28), (24, 52, 69, 66), (52, 10, 43, 69), (49, 70, 67, 21), (12, 40, 70, 49), (40, 24, 66, 70), (37, 71, 36, 11), (21, 67, 71, 37), (67, 28, 65, 71), (62, 72, 64, 27), (23, 51, 72, 62), (51, 12, 49, 72), (33, 73, 63, 17), (8, 39, 73, 33), (39, 23, 62, 73), (46, 76, 106, 98), (19, 56, 101, 92), (63, 27, 61, 74), (58, 75, 60, 26), (18, 34, 75, 58), (34, 9, 50, 75), (6, 45, 97, 87), (17, 63, 103, 91), (46, 18, 58, 76), (41, 77, 39, 8), (13, 59, 77, 41), (59, 26, 57, 77), (54, 78, 56, 25), (14, 30, 78, 54), (74, 32, 96, 105), (50, 79, 55, 22), (9, 42, 79, 50), (42, 14, 54, 79), (38, 80, 40, 12), (22, 55, 80, 38), (55, 25, 53, 80), (53, 81, 52, 24), (25, 56, 81, 53), (56, 19, 35, 81), (57, 82, 51, 23), (26, 60, 82, 57), (60, 22, 38, 82), (61, 83, 44, 16), (27, 64, 83, 61), (64, 21, 37, 83), (65, 84, 48, 20), (28, 68, 84, 65), (5, 47, 99, 86), (108, 95, 88, 100), (107, 99, 92, 101), (97, 105, 96, 87), (91, 103, 105, 97), (93, 106, 102, 89), (85, 98, 106, 93), (94, 86, 99, 107), (104, 90, 95, 108), (30, 5, 86, 94), (59, 13, 89, 102), (56, 78, 107, 101), (7, 48, 100, 88), (63, 74, 105, 103), (4, 46, 98, 85), (68, 15, 90, 104), (84, 68, 104, 108), (76, 59, 102, 106), (31, 7, 88, 95), (15, 31, 95, 90), (78, 30, 94, 107), (29, 4, 85, 93), (47, 19, 92, 99), (13, 29, 93, 89), (45, 17, 91, 97)])
me_plane.materials.append(mat_material_001)
me_plane.use_remesh_preserve_volume = False
me_plane.use_remesh_preserve_attributes = False
me_plane.use_mirror_vertex_groups = False
me_plane.update()

# ---- objects
ob_cupbox = bpy.data.objects.new('CupBox', me_plane_011)
ob_spoonbox = bpy.data.objects.new('SpoonBox', me_plane_009)
ob_phonebox = bpy.data.objects.new('PhoneBox', me_plane_007)
ob_braceletbox = bpy.data.objects.new('BraceletBox', me_plane_006)
ob_templatebox = bpy.data.objects.new('TemplateBox', me_plane_005)
ob_headphonebox = bpy.data.objects.new('HeadPhoneBox', me_plane_003)
ob_partyhatbox = bpy.data.objects.new('PartyHatBox', me_plane_001)
ob_camera = bpy.data.objects.new('Camera', cam_camera_003)
ob_floor = bpy.data.objects.new('Floor', me_cube_005)
ob_walls = bpy.data.objects.new('Walls', me_cube_003)
ob_headphones = bpy.data.objects.new('Headphones', me_circle_002)
ob_tennisball = bpy.data.objects.new('TennisBall', me_sphere_001)
ob_partyhat = bpy.data.objects.new('PartyHat', me_cone_002)
ob_bracelet = bpy.data.objects.new('Bracelet', me_torus_001)
ob_bottle = bpy.data.objects.new('Bottle', me_cylinder_002)
ob_bottlebox = bpy.data.objects.new('BottleBox', me_plane_010)
ob_cup = bpy.data.objects.new('Cup', me_cylinder_001)
ob_spoon = bpy.data.objects.new('Spoon', me_cube_001)
ob_phone = bpy.data.objects.new('Phone', me_cube)
ob_tennisballbox = bpy.data.objects.new('TennisBallBox', me_plane_002)
ob_table = bpy.data.objects.new('Table', me_plane)
ob_lamp = bpy.data.objects.new('Lamp', light_lamp)

# ---- transforms, parenting, visibility, modifiers, constraints
ob_cupbox.location = (-2.942, 0.6682, 1.818)
ob_cupbox.rotation_euler = (0.0, -0.0, 3.142)
ob_cupbox.scale = (2.4, 1.2, -2.1)
ob_cupbox.lineart.crease_threshold = 0.0
ob_spoonbox.location = (-3.948, -0.1358, 1.818)
ob_spoonbox.rotation_euler = (0.0, -0.0, 3.142)
ob_spoonbox.scale = (2.4, 1.2, -2.1)
ob_spoonbox.lineart.crease_threshold = 0.0
ob_phonebox.location = (-3.956, 0.6622, 1.818)
ob_phonebox.rotation_euler = (0.0, -0.0, 3.142)
ob_phonebox.scale = (2.4, 1.2, -2.1)
ob_phonebox.lineart.crease_threshold = 0.0
ob_braceletbox.location = (-2.948, 1.408, 1.818)
ob_braceletbox.rotation_euler = (0.0, -0.0, 3.142)
ob_braceletbox.scale = (2.4, 1.2, -2.1)
ob_braceletbox.lineart.crease_threshold = 0.0
ob_templatebox.location = (-1.178, 0.6947, 1.818)
ob_templatebox.rotation_euler = (0.0, -0.0, 3.142)
ob_templatebox.scale = (2.4, 1.2, -2.1)
ob_templatebox.lineart.crease_threshold = 0.0
ob_headphonebox.location = (-2.955, 2.16, 1.818)
ob_headphonebox.rotation_euler = (0.0, -0.0, 3.142)
ob_headphonebox.scale = (2.4, 1.2, -2.1)
ob_headphonebox.lineart.crease_threshold = 0.0
ob_partyhatbox.location = (-3.957, 2.16, 1.819)
ob_partyhatbox.rotation_euler = (0.0, -0.0, 3.142)
ob_partyhatbox.scale = (2.4, 1.2, -2.1)
ob_partyhatbox.lineart.crease_threshold = 0.0
ob_camera.location = (-4.843, 7.003, 4.0)
ob_camera.rotation_euler = (1.242, 1.997e-05, -2.538)
ob_camera.lineart.crease_threshold = 0.0
ob_floor.location = (0.0, 0.9, -0.1)
ob_floor.scale = (5.0, 3.0, 0.1)
ob_floor.lineart.crease_threshold = 0.0
ob_walls.location = (-5.1, 0.9, 2.5)
ob_walls.rotation_euler = (0.0, 0.0, 1.571)
ob_walls.scale = (3.0, 0.1, 2.5)
ob_walls.lineart.crease_threshold = 0.0
ob_headphones.location = (0.9749, 0.3386, 1.78)
ob_headphones.rotation_euler = (-1.688, 0.005342, 3.141)
ob_headphones.scale = (0.1034, 0.1034, 0.1034)
ob_headphones.lineart.crease_threshold = 0.0
ob_tennisball.location = (0.7423, 0.7541, 1.736)
ob_tennisball.rotation_euler = (0.0, -0.0, 3.142)
ob_tennisball.scale = (-0.1263, -0.1263, -0.1263)
ob_tennisball.lineart.crease_threshold = 0.0
ob_partyhat.location = (0.3561, 0.3457, 1.904)
ob_partyhat.rotation_euler = (0.0, -0.0, 3.142)
ob_partyhat.scale = (0.2757, 0.2757, 0.2757)
ob_partyhat.lineart.crease_threshold = 0.0
ob_bracelet.location = (1.031, 0.6697, 1.656)
ob_bracelet.rotation_euler = (0.0, -0.0, 3.142)
ob_bracelet.scale = (-0.127, -0.127, -0.127)
ob_bracelet.lineart.crease_threshold = 0.0
ob_bottle.location = (1.528, 0.9028, 2.147)
ob_bottle.rotation_euler = (0.0, -0.0, 3.142)
ob_bottle.scale = (0.1856, 0.1856, 0.1856)
ob_bottle.lineart.crease_threshold = 0.0
ob_bottlebox.location = (-2.939, -0.1358, 1.818)
ob_bottlebox.rotation_euler = (0.0, -0.0, 3.142)
ob_bottlebox.scale = (2.4, 1.2, -2.1)
ob_bottlebox.lineart.crease_threshold = 0.0
ob_cup.location = (1.446, 0.4647, 1.788)
ob_cup.rotation_euler = (0.0, -0.0, 3.142)
ob_cup.scale = (-0.1632, -0.1632, -0.1632)
ob_cup.lineart.crease_threshold = 0.0
ob_spoon.location = (0.9815, 1.067, 1.591)
ob_spoon.rotation_euler = (0.0, -0.0, 7.854)
ob_spoon.scale = (0.03307, 0.1653, 0.01653)
ob_spoon.lineart.crease_threshold = 0.0
ob_phone.location = (0.2541, 0.9019, 1.65)
ob_phone.rotation_euler = (0.0, -0.0, 3.142)
ob_phone.scale = (-0.1352, 0.2391, 0.02495)
ob_phone.lineart.crease_threshold = 0.0
ob_tennisballbox.location = (-3.958, 1.408, 1.818)
ob_tennisballbox.rotation_euler = (0.0, -0.0, 3.142)
ob_tennisballbox.scale = (2.4, 1.2, -2.1)
ob_tennisballbox.lineart.crease_threshold = 0.0
ob_table.location = (-0.03217, 0.5594, 1.623)
ob_table.rotation_euler = (0.0, -0.0, 3.142)
ob_table.scale = (2.0, 1.0, -1.743)
ob_table.lineart.crease_threshold = 0.0
ob_lamp.location = (-0.001247, 0.5858, 6.69)
ob_lamp.rotation_euler = (0.6503, 0.05522, 1.866)
ob_lamp.lock_rotations_4d = False
ob_lamp.empty_display_type = 'ARROWS'
ob_lamp.color = (0.0, 0.0, 0.0, 0.0)
ob_lamp.lineart.crease_threshold = 0.0

# ---- collection membership
col_collection_1.objects.link(ob_cupbox)
col_collection_1.objects.link(ob_spoonbox)
col_collection_1.objects.link(ob_phonebox)
col_collection_1.objects.link(ob_braceletbox)
col_collection_1.objects.link(ob_templatebox)
col_collection_1.objects.link(ob_headphonebox)
col_collection_1.objects.link(ob_partyhatbox)
col_collection_1.objects.link(ob_camera)
col_collection_1.objects.link(ob_floor)
col_collection_1.objects.link(ob_walls)
col_collection_1.objects.link(ob_headphones)
col_collection_1.objects.link(ob_tennisball)
col_collection_1.objects.link(ob_partyhat)
col_collection_1.objects.link(ob_bracelet)
col_collection_1.objects.link(ob_bottle)
col_collection_1.objects.link(ob_bottlebox)
col_collection_1.objects.link(ob_cup)
col_collection_1.objects.link(ob_spoon)
col_collection_1.objects.link(ob_phone)
col_collection_1.objects.link(ob_tennisballbox)
col_collection_1.objects.link(ob_table)
col_collection_1.objects.link(ob_lamp)

# ---- scene / render settings (as saved in the file)
scene.camera = ob_camera
scene.frame_start = 1; scene.frame_end = 250; scene.frame_set(7)
scene.render.engine = 'CYCLES'
scene.render.resolution_percentage = 50
scene.render.dither_intensity = 0.0
scene.cycles.use_denoising = False
scene.cycles.samples = 500
scene.cycles.sampling_pattern = 'TABULATED_SOBOL'
scene.cycles.light_sampling_threshold = 0.0
scene.cycles.use_adaptive_sampling = False
scene.cycles.use_light_tree = False
scene.cycles.blur_glossy = 0.0
scene.cycles.pixel_filter_type = 'GAUSSIAN'
scene.cycles.sample_clamp_indirect = 0.0
scene.view_settings.view_transform = 'Standard'
bpy.context.view_layer.update()
